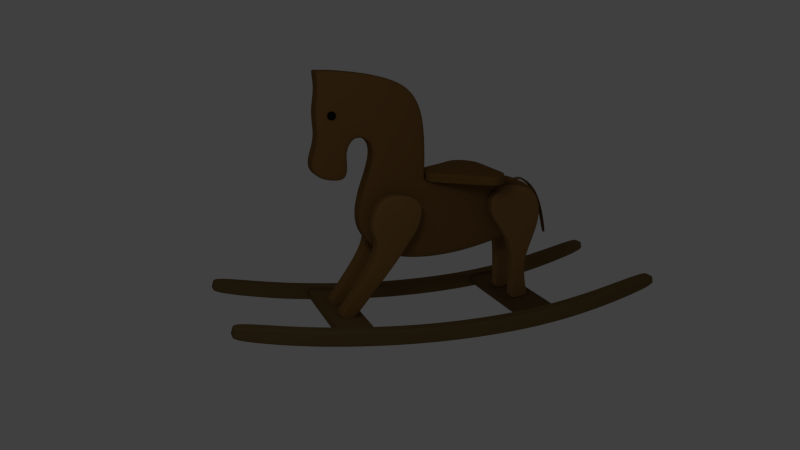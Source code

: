 # Source: horse_w_legs.blend  (saved by Blender 2.62.0; exported with 4.5.12 LTS)
import bpy
from mathutils import Matrix  # noqa: F401  (used for matrix-valued properties, if any)

bpy.ops.wm.read_factory_settings(use_empty=True)
scene = bpy.context.scene
scene.name = 'Scene'

# ---- collections
col_collection_1 = bpy.data.collections.new('Collection 1'); scene.collection.children.link(col_collection_1)

# ---- materials (node trees are filled in below, after node groups)
mat_material_005 = bpy.data.materials.new('Material.005')
mat_material_005.alpha_threshold = 0.0
mat_material_005.use_transparent_shadow = False
mat_material_005.diffuse_color = (0.1282, 0.08211, 0.03235, 1.0)
mat_material_005.roughness = 0.5
mat_material_005.specular_intensity = 0.0
mat_material_005.line_color = (0.0, 0.0, 0.0, 1.0)
mat_material_006 = bpy.data.materials.new('Material.006')
mat_material_006.alpha_threshold = 0.0
mat_material_006.use_transparent_shadow = False
mat_material_006.diffuse_color = (0.1845, 0.1122, 0.04352, 1.0)
mat_material_006.roughness = 0.5
mat_material_006.specular_intensity = 0.0
mat_material_006.line_color = (0.0, 0.0, 0.0, 1.0)
mat_material_007 = bpy.data.materials.new('Material.007')
mat_material_007.alpha_threshold = 0.0
mat_material_007.use_transparent_shadow = False
mat_material_007.diffuse_color = (0.1734, 0.111, 0.04373, 1.0)
mat_material_007.roughness = 0.5
mat_material_007.specular_intensity = 0.0
mat_material_007.line_color = (0.0, 0.0, 0.0, 1.0)
mat_material_002 = bpy.data.materials.new('Material.002')
mat_material_002.alpha_threshold = 0.0
mat_material_002.use_transparent_shadow = False
mat_material_002.diffuse_color = (0.2079, 0.1086, 0.03186, 1.0)
mat_material_002.roughness = 0.5
mat_material_002.line_color = (0.0, 0.0, 0.0, 1.0)
mat_material_008 = bpy.data.materials.new('Material.008')
mat_material_008.alpha_threshold = 0.0
mat_material_008.use_transparent_shadow = False
mat_material_008.diffuse_color = (0.2165, 0.114, 0.04227, 1.0)
mat_material_008.roughness = 0.5
mat_material_008.specular_intensity = 0.0
mat_material_008.line_color = (0.0, 0.0, 0.0, 1.0)
mat_material = bpy.data.materials.new('Material')
mat_material.alpha_threshold = 0.0
mat_material.use_transparent_shadow = False
mat_material.diffuse_color = (0.214, 0.1083, 0.03524, 1.0)
mat_material.roughness = 0.5
mat_material.specular_intensity = 0.0
mat_material.line_color = (0.0, 0.0, 0.0, 1.0)
mat_material_004 = bpy.data.materials.new('Material.004')
mat_material_004.alpha_threshold = 0.0
mat_material_004.use_transparent_shadow = False
mat_material_004.diffuse_color = (0.281, 0.1492, 0.05307, 1.0)
mat_material_004.roughness = 0.5
mat_material_004.specular_intensity = 0.0
mat_material_004.line_color = (0.0, 0.0, 0.0, 1.0)
mat_material_001 = bpy.data.materials.new('Material.001')
mat_material_001.alpha_threshold = 0.0
mat_material_001.use_transparent_shadow = False
mat_material_001.diffuse_color = (0.004895, 0.004895, 0.004895, 1.0)
mat_material_001.roughness = 0.5
mat_material_001.specular_intensity = 0.5635
mat_material_001.line_color = (0.0, 0.0, 0.0, 1.0)
mat_material_003 = bpy.data.materials.new('Material.003')
mat_material_003.alpha_threshold = 0.0
mat_material_003.use_transparent_shadow = False
mat_material_003.diffuse_color = (0.2668, 0.1405, 0.04564, 1.0)
mat_material_003.roughness = 0.5
mat_material_003.specular_intensity = 0.0
mat_material_003.line_color = (0.0, 0.0, 0.0, 1.0)

# ---- material node trees

# ---- world
world_world = bpy.data.worlds.new('World'); scene.world = world_world
world_world.color = (0.05088, 0.05088, 0.05088)
world_world.use_sun_shadow = False
world_world.sun_shadow_jitter_overblur = 0.0
world_world.cycles.sampling_method = 'MANUAL'
world_world.cycles.sample_map_resolution = 256

# ---- cameras
cam_camera = bpy.data.cameras.new('Camera')
cam_camera.clip_end = 100.0
cam_camera.lens = 35.0
cam_camera.sensor_width = 32.0
cam_camera.sensor_height = 18.0
cam_camera.ortho_scale = 7.314
cam_camera.dof.focus_distance = 0.0
cam_camera.dof.aperture_fstop = 128.0

# ---- lights
light_lamp = bpy.data.lights.new('Lamp', 'POINT')
light_lamp.transmission_factor = 0.0
light_lamp.cutoff_distance = 30.0
light_lamp.energy = 100.0
light_lamp.shadow_buffer_clip_start = 1.001
light_lamp.shadow_soft_size = 1.0
light_lamp.shadow_maximum_resolution = 0.006
light_lamp.use_absolute_resolution = True
light_lamp.cycles.use_multiple_importance_sampling = False

# ---- meshes
me_cube_005 = bpy.data.meshes.new('Cube.005')
me_cube_005.from_pydata([(1.0, 1.0, -1.0), (1.0, -1.0, -1.0), (-1.0, -1.0, -1.0), (-1.0, 1.0, -1.0), (1.0, 1.0, 1.0), (1.0, -1.0, 1.0), (-1.0, -1.0, 1.0), (-1.0, 1.0, 1.0)], [], [(0, 1, 2, 3), (4, 7, 6, 5), (0, 4, 5, 1), (1, 5, 6, 2), (2, 6, 7, 3), (4, 0, 3, 7)])
me_cube_005.materials.append(mat_material_005)
me_cube_005.use_remesh_preserve_volume = False
me_cube_005.use_remesh_preserve_attributes = False
me_cube_005.use_mirror_vertex_groups = False
me_cube_005.update()
me_cube_004 = bpy.data.meshes.new('Cube.004')
me_cube_004.from_pydata([(1.0, 1.0, -1.0), (1.0, -1.0, -1.0), (-1.0, -1.0, -1.0), (-1.0, 1.0, -1.0), (1.0, 1.0, 1.0), (1.0, -1.0, 1.0), (-1.0, -1.0, 1.0), (-1.0, 1.0, 1.0)], [], [(0, 1, 2, 3), (4, 7, 6, 5), (0, 4, 5, 1), (1, 5, 6, 2), (2, 6, 7, 3), (4, 0, 3, 7)])
me_cube_004.materials.append(mat_material_006)
me_cube_004.use_remesh_preserve_volume = False
me_cube_004.use_remesh_preserve_attributes = False
me_cube_004.use_mirror_vertex_groups = False
me_cube_004.update()
me_cylinder_001 = bpy.data.meshes.new('Cylinder.001')
me_cylinder_001.from_pydata([(0.0, 1.0, -1.0), (0.1951, 0.9808, -1.0), (0.3827, 0.9239, -1.0), (0.5556, 0.8315, -1.0), (0.7071, 0.7071, -1.0), (0.8315, 0.5556, -1.0), (0.9239, 0.3827, -1.0), (0.9808, 0.1951, -1.0), (1.0, 7.55e-08, -1.0), (0.9808, -0.1951, -1.0), (0.9239, -0.3827, -1.0), (0.8315, -0.5556, -1.0), (0.7071, -0.7071, -1.0), (0.5556, -0.8315, -1.0), (0.3827, -0.9239, -1.0), (0.1951, -0.9808, -1.0), (-3.258e-07, -1.0, -1.0), (-0.1951, -0.9808, -1.0), (-0.3827, -0.9239, -1.0), (-0.5556, -0.8315, -1.0), (-0.7071, -0.7071, -1.0), (-0.8315, -0.5556, -1.0), (-0.9239, -0.3827, -1.0), (-0.9808, -0.1951, -1.0), (-1.0, 9.656e-07, -1.0), (-0.9808, 0.1951, -1.0), (-0.9239, 0.3827, -1.0), (-0.8315, 0.5556, -1.0), (-0.7071, 0.7071, -1.0), (-0.5556, 0.8315, -1.0), (-0.3827, 0.9239, -1.0), (-0.1951, 0.9808, -1.0), (1.605e-06, 1.0, 1.0), (0.1951, 0.9808, 1.0), (0.3827, 0.9239, 1.0), (0.5556, 0.8315, 1.0), (0.7071, 0.7071, 1.0), (0.8315, 0.5556, 1.0), (0.9239, 0.3827, 1.0), (0.9808, 0.1951, 1.0), (1.0, -2.245e-06, 1.0), (0.9808, -0.1951, 1.0), (0.9239, -0.3827, 1.0), (0.8315, -0.5556, 1.0), (0.7071, -0.7071, 1.0), (0.5556, -0.8315, 1.0), (0.3827, -0.9239, 1.0), (0.1951, -0.9808, 1.0), (9.298e-07, -1.0, 1.0), (-0.1951, -0.9808, 1.0), (-0.3827, -0.9239, 1.0), (-0.5556, -0.8315, 1.0), (-0.7071, -0.7071, 1.0), (-0.8315, -0.5556, 1.0), (-0.9239, -0.3827, 1.0), (-0.9808, -0.1951, 1.0), (-1.0, -4.105e-06, 1.0), (-0.9808, 0.1951, 1.0), (-0.9239, 0.3827, 1.0), (-0.8315, 0.5556, 1.0), (-0.7071, 0.7071, 1.0), (-0.5556, 0.8315, 1.0), (-0.3827, 0.9239, 1.0), (-0.1951, 0.9808, 1.0), (0.0, 0.0, -1.0), (0.0, 0.0, 1.0)], [], [(64, 0, 1), (65, 33, 32), (64, 1, 2), (65, 34, 33), (64, 2, 3), (65, 35, 34), (64, 3, 4), (65, 36, 35), (64, 4, 5), (65, 37, 36), (64, 5, 6), (65, 38, 37), (64, 6, 7), (65, 39, 38), (64, 7, 8), (65, 40, 39), (64, 8, 9), (65, 41, 40), (64, 9, 10), (65, 42, 41), (64, 10, 11), (65, 43, 42), (64, 11, 12), (65, 44, 43), (64, 12, 13), (65, 45, 44), (64, 13, 14), (65, 46, 45), (64, 14, 15), (65, 47, 46), (64, 15, 16), (65, 48, 47), (64, 16, 17), (65, 49, 48), (64, 17, 18), (65, 50, 49), (64, 18, 19), (65, 51, 50), (64, 19, 20), (65, 52, 51), (64, 20, 21), (65, 53, 52), (64, 21, 22), (65, 54, 53), (64, 22, 23), (65, 55, 54), (64, 23, 24), (65, 56, 55), (64, 24, 25), (65, 57, 56), (64, 25, 26), (65, 58, 57), (64, 26, 27), (65, 59, 58), (64, 27, 28), (65, 60, 59), (64, 28, 29), (65, 61, 60), (64, 29, 30), (65, 62, 61), (64, 30, 31), (65, 63, 62), (31, 0, 64), (65, 32, 63), (0, 32, 33, 1), (1, 33, 34, 2), (2, 34, 35, 3), (3, 35, 36, 4), (4, 36, 37, 5), (5, 37, 38, 6), (6, 38, 39, 7), (7, 39, 40, 8), (8, 40, 41, 9), (9, 41, 42, 10), (10, 42, 43, 11), (11, 43, 44, 12), (12, 44, 45, 13), (13, 45, 46, 14), (14, 46, 47, 15), (15, 47, 48, 16), (16, 48, 49, 17), (17, 49, 50, 18), (18, 50, 51, 19), (19, 51, 52, 20), (20, 52, 53, 21), (21, 53, 54, 22), (22, 54, 55, 23), (23, 55, 56, 24), (24, 56, 57, 25), (25, 57, 58, 26), (26, 58, 59, 27), (27, 59, 60, 28), (28, 60, 61, 29), (29, 61, 62, 30), (30, 62, 63, 31), (32, 0, 31, 63)])
me_cylinder_001.use_remesh_preserve_volume = False
me_cylinder_001.use_remesh_preserve_attributes = False
me_cylinder_001.use_mirror_vertex_groups = False
me_cylinder_001.update()
me_cylinder = bpy.data.meshes.new('Cylinder')
me_cylinder.from_pydata([(0.0, 1.0, -1.0), (0.1951, 0.9808, -1.0), (0.3827, 0.9239, -1.0), (0.5556, 0.8315, -1.0), (0.7071, 0.7071, -1.0), (0.8315, 0.5556, -1.0), (0.9239, 0.3827, -1.0), (0.9808, 0.1951, -1.0), (1.0, 7.55e-08, -1.0), (0.9808, -0.1951, -1.0), (0.9239, -0.3827, -1.0), (0.8315, -0.5556, -1.0), (0.7071, -0.7071, -1.0), (0.5556, -0.8315, -1.0), (0.3827, -0.9239, -1.0), (0.1951, -0.9808, -1.0), (-3.258e-07, -1.0, -1.0), (-0.1951, -0.9808, -1.0), (-0.3827, -0.9239, -1.0), (-0.5556, -0.8315, -1.0), (-0.7071, -0.7071, -1.0), (-0.8315, -0.5556, -1.0), (-0.9239, -0.3827, -1.0), (-0.9808, -0.1951, -1.0), (-1.0, 9.656e-07, -1.0), (-0.9808, 0.1951, -1.0), (-0.9239, 0.3827, -1.0), (-0.8315, 0.5556, -1.0), (-0.7071, 0.7071, -1.0), (-0.5556, 0.8315, -1.0), (-0.3827, 0.9239, -1.0), (-0.1951, 0.9808, -1.0), (1.605e-06, 1.0, 1.0), (0.1951, 0.9808, 1.0), (0.3827, 0.9239, 1.0), (0.5556, 0.8315, 1.0), (0.7071, 0.7071, 1.0), (0.8315, 0.5556, 1.0), (0.9239, 0.3827, 1.0), (0.9808, 0.1951, 1.0), (1.0, -2.245e-06, 1.0), (0.9808, -0.1951, 1.0), (0.9239, -0.3827, 1.0), (0.8315, -0.5556, 1.0), (0.7071, -0.7071, 1.0), (0.5556, -0.8315, 1.0), (0.3827, -0.9239, 1.0), (0.1951, -0.9808, 1.0), (9.298e-07, -1.0, 1.0), (-0.1951, -0.9808, 1.0), (-0.3827, -0.9239, 1.0), (-0.5556, -0.8315, 1.0), (-0.7071, -0.7071, 1.0), (-0.8315, -0.5556, 1.0), (-0.9239, -0.3827, 1.0), (-0.9808, -0.1951, 1.0), (-1.0, -4.105e-06, 1.0), (-0.9808, 0.1951, 1.0), (-0.9239, 0.3827, 1.0), (-0.8315, 0.5556, 1.0), (-0.7071, 0.7071, 1.0), (-0.5556, 0.8315, 1.0), (-0.3827, 0.9239, 1.0), (-0.1951, 0.9808, 1.0), (0.0, 0.0, -1.0), (0.0, 0.0, 1.0)], [], [(64, 0, 1), (65, 33, 32), (64, 1, 2), (65, 34, 33), (64, 2, 3), (65, 35, 34), (64, 3, 4), (65, 36, 35), (64, 4, 5), (65, 37, 36), (64, 5, 6), (65, 38, 37), (64, 6, 7), (65, 39, 38), (64, 7, 8), (65, 40, 39), (64, 8, 9), (65, 41, 40), (64, 9, 10), (65, 42, 41), (64, 10, 11), (65, 43, 42), (64, 11, 12), (65, 44, 43), (64, 12, 13), (65, 45, 44), (64, 13, 14), (65, 46, 45), (64, 14, 15), (65, 47, 46), (64, 15, 16), (65, 48, 47), (64, 16, 17), (65, 49, 48), (64, 17, 18), (65, 50, 49), (64, 18, 19), (65, 51, 50), (64, 19, 20), (65, 52, 51), (64, 20, 21), (65, 53, 52), (64, 21, 22), (65, 54, 53), (64, 22, 23), (65, 55, 54), (64, 23, 24), (65, 56, 55), (64, 24, 25), (65, 57, 56), (64, 25, 26), (65, 58, 57), (64, 26, 27), (65, 59, 58), (64, 27, 28), (65, 60, 59), (64, 28, 29), (65, 61, 60), (64, 29, 30), (65, 62, 61), (64, 30, 31), (65, 63, 62), (31, 0, 64), (65, 32, 63), (0, 32, 33, 1), (1, 33, 34, 2), (2, 34, 35, 3), (3, 35, 36, 4), (4, 36, 37, 5), (5, 37, 38, 6), (6, 38, 39, 7), (7, 39, 40, 8), (8, 40, 41, 9), (9, 41, 42, 10), (10, 42, 43, 11), (11, 43, 44, 12), (12, 44, 45, 13), (13, 45, 46, 14), (14, 46, 47, 15), (15, 47, 48, 16), (16, 48, 49, 17), (17, 49, 50, 18), (18, 50, 51, 19), (19, 51, 52, 20), (20, 52, 53, 21), (21, 53, 54, 22), (22, 54, 55, 23), (23, 55, 56, 24), (24, 56, 57, 25), (25, 57, 58, 26), (26, 58, 59, 27), (27, 59, 60, 28), (28, 60, 61, 29), (29, 61, 62, 30), (30, 62, 63, 31), (32, 0, 31, 63)])
me_cylinder.use_remesh_preserve_volume = False
me_cylinder.use_remesh_preserve_attributes = False
me_cylinder.use_mirror_vertex_groups = False
me_cylinder.update()
me_cube_006 = bpy.data.meshes.new('Cube.006')
me_cube_006.from_pydata([(-1.813, 1.0, -1.009), (-1.813, -1.0, -1.009), (-3.588, -1.0, -0.9912), (-3.588, 1.0, -0.9912), (-3.005, 1.0, 1.005), (-3.005, -1.0, 1.005), (-4.612, -1.0, 0.9949), (-4.612, 1.0, 0.9949), (0.004858, -1.0, -0.7143), (1.0, -1.0, -0.4286), (1.553, -1.0, -0.1429), (1.553, -1.0, 0.1429), (1.0, -1.0, 0.4286), (-0.4727, -1.0, 0.7143), (0.004859, 1.0, -0.7143), (1.0, 1.0, -0.4286), (1.553, 1.0, -0.1429), (1.553, 1.0, 0.1429), (1.0, 1.0, 0.4286), (-0.4727, 1.0, 0.7143), (-1.995, -1.0, -0.7143), (-1.0, -1.0, -0.4286), (-0.4467, -1.0, -0.1429), (-0.4467, -1.0, 0.1429), (-1.0, -1.0, 0.4286), (-2.473, -1.0, 0.7143), (-1.995, 1.0, -0.7143), (-1.0, 1.0, -0.4286), (-0.4467, 1.0, -0.1429), (-0.4467, 1.0, 0.1429), (-1.0, 1.0, 0.4286), (-2.473, 1.0, 0.7143), (-1.813, 0.7359, -1.009), (-1.813, -0.7359, -1.009), (-3.588, -0.7359, -0.9912), (-3.588, 0.7359, -0.9912), (-3.005, 0.7359, 1.005), (-3.005, -0.7359, 1.005), (-4.612, -0.7359, 0.9949), (-4.612, 0.7359, 0.9949), (0.004858, -0.7359, -0.7143), (0.004858, 0.7359, -0.7143), (1.0, -0.7359, -0.4286), (1.0, 0.7359, -0.4286), (1.553, -0.7359, -0.1429), (1.553, 0.7359, -0.1429), (1.553, -0.7359, 0.1429), (1.553, 0.7359, 0.1429), (1.0, -0.7359, 0.4286), (1.0, 0.7359, 0.4286), (-0.4727, -0.7359, 0.7143), (-0.4727, 0.7359, 0.7143), (-1.995, -0.7359, -0.7143), (-1.995, 0.7359, -0.7143), (-1.0, -0.7359, -0.4286), (-1.0, 0.7359, -0.4286), (-0.4467, -0.7359, -0.1429), (-0.4467, 0.7359, -0.1429), (-0.4467, -0.7359, 0.1429), (-0.4467, 0.7359, 0.1429), (-1.0, -0.7359, 0.4286), (-1.0, 0.7359, 0.4286), (-2.473, -0.7359, 0.7143), (-2.473, 0.7359, 0.7143), (-2.43, -1.0, -1.003), (-3.038, -1.0, -0.9971), (-2.43, 1.0, -1.003), (-3.038, 1.0, -0.9971), (-3.597, -1.0, 1.002), (-4.147, -1.0, 0.9983), (-3.597, 1.0, 1.002), (-4.147, 1.0, 0.9983), (-0.641, -1.0, -0.7143), (-1.326, -1.0, -0.7143), (0.3808, -1.0, -0.4286), (-0.3037, -1.0, -0.4286), (0.9489, -1.0, -0.1429), (0.2643, -1.0, -0.1429), (0.9489, -1.0, 0.1429), (0.2643, -1.0, 0.1429), (0.3808, -1.0, 0.4286), (-0.3037, -1.0, 0.4286), (-1.131, -1.0, 0.7143), (-1.816, -1.0, 0.7143), (-1.131, 1.0, 0.7143), (-1.816, 1.0, 0.7143), (0.3808, 1.0, 0.4286), (-0.3037, 1.0, 0.4286), (0.9489, 1.0, 0.1429), (0.2643, 1.0, 0.1429), (0.9489, 1.0, -0.1429), (0.2643, 1.0, -0.1429), (0.3808, 1.0, -0.4286), (-0.3037, 1.0, -0.4286), (-0.641, 1.0, -0.7143), (-1.326, 1.0, -0.7143), (-2.43, 0.7359, -1.003), (-3.038, 0.7359, -0.9971), (-2.43, -0.7359, -1.003), (-3.038, -0.7359, -0.9971), (-3.597, 0.7359, 1.002), (-4.147, 0.7359, 0.9983), (-3.597, -0.7359, 1.002), (-4.147, -0.7359, 0.9983)], [], [(32, 0, 14, 41), (41, 40, 33, 32), (40, 8, 1, 33), (15, 43, 41, 14), (43, 42, 40, 41), (42, 9, 8, 40), (16, 45, 43, 15), (45, 44, 42, 43), (44, 10, 9, 42), (17, 47, 45, 16), (47, 46, 44, 45), (46, 11, 10, 44), (18, 49, 47, 17), (49, 48, 46, 47), (48, 12, 11, 46), (19, 51, 49, 18), (51, 50, 48, 49), (50, 13, 12, 48), (4, 36, 51, 19), (36, 37, 50, 51), (37, 5, 13, 50), (20, 52, 34, 2), (52, 53, 35, 34), (53, 26, 3, 35), (21, 54, 52, 20), (54, 55, 53, 52), (55, 27, 26, 53), (22, 56, 54, 21), (56, 57, 55, 54), (57, 28, 27, 55), (23, 58, 56, 22), (58, 59, 57, 56), (59, 29, 28, 57), (24, 60, 58, 23), (60, 61, 59, 58), (61, 30, 29, 59), (25, 62, 60, 24), (62, 63, 61, 60), (63, 31, 30, 61), (6, 38, 62, 25), (38, 39, 63, 62), (39, 7, 31, 63), (8, 72, 64, 1), (72, 73, 65, 64), (73, 20, 2, 65), (9, 74, 72, 8), (74, 75, 73, 72), (75, 21, 20, 73), (10, 76, 74, 9), (76, 77, 75, 74), (77, 22, 21, 75), (11, 78, 76, 10), (78, 79, 77, 76), (79, 23, 22, 77), (12, 80, 78, 11), (80, 81, 79, 78), (81, 24, 23, 79), (13, 82, 80, 12), (82, 83, 81, 80), (83, 25, 24, 81), (5, 68, 82, 13), (68, 69, 83, 82), (69, 6, 25, 83), (19, 84, 70, 4), (84, 85, 71, 70), (85, 31, 7, 71), (18, 86, 84, 19), (86, 87, 85, 84), (87, 30, 31, 85), (17, 88, 86, 18), (88, 89, 87, 86), (89, 29, 30, 87), (16, 90, 88, 17), (90, 91, 89, 88), (91, 28, 29, 89), (15, 92, 90, 16), (92, 93, 91, 90), (93, 27, 28, 91), (14, 94, 92, 15), (94, 95, 93, 92), (95, 26, 27, 93), (0, 66, 94, 14), (66, 67, 95, 94), (67, 3, 26, 95), (66, 0, 32, 96), (96, 97, 67, 66), (97, 35, 3, 67), (33, 98, 96, 32), (98, 99, 97, 96), (99, 34, 35, 97), (1, 64, 98, 33), (64, 65, 99, 98), (65, 2, 34, 99), (39, 101, 71, 7), (101, 100, 70, 71), (100, 36, 4, 70), (38, 103, 101, 39), (103, 102, 100, 101), (102, 37, 36, 100), (6, 69, 103, 38), (69, 68, 102, 103), (68, 5, 37, 102)])
me_cube_006.materials.append(mat_material_007)
me_cube_006.use_remesh_preserve_volume = False
me_cube_006.use_remesh_preserve_attributes = False
me_cube_006.use_mirror_vertex_groups = False
me_cube_006.update()
me_cube_001 = bpy.data.meshes.new('Cube.001')
me_cube_001.from_pydata([(1.0, 0.6276, -1.0), (1.0, -0.6276, -1.0), (-1.0, -0.2546, -1.0), (-1.0, 0.2546, -1.0), (1.0, 0.6276, 1.0), (1.0, -0.6276, 1.0), (-1.0, -0.2546, 1.0), (-1.0, 0.2546, 1.0), (0.5179, -1.0, -1.0), (0.5179, 1.0, -1.0), (0.5179, -1.0, 1.0), (0.5179, 1.0, 1.0), (1.0, -0.6276, 0.6765), (1.0, 0.6276, 0.6765), (-1.0, -0.2546, 0.6765), (-1.0, 0.2546, 0.6765), (0.5179, -1.0, 0.6765), (0.5179, 1.0, 0.6765), (1.0, -0.6276, -0.6523), (1.0, 0.6276, -0.6523), (-1.0, -0.2546, -0.6523), (-1.0, 0.2546, -0.6523), (0.5179, -1.0, -0.6523), (0.5179, 1.0, -0.6523), (1.0, 0.3844, -1.0), (1.0, -0.3844, -1.0), (-1.0, -0.1559, -1.0), (-1.0, 0.1559, -1.0), (1.0, 0.3844, 1.0), (1.0, -0.3844, 1.0), (-1.0, -0.1559, 1.0), (-1.0, 0.1559, 1.0), (0.5179, -0.6125, -1.0), (0.5179, 0.6125, -1.0), (0.5179, 0.6125, 1.0), (0.5179, -0.6125, 1.0), (1.0, 0.3844, 0.6765), (1.0, -0.3844, 0.6765), (-1.0, 0.1559, 0.6765), (-1.0, -0.1559, 0.6765), (1.0, 0.3844, -0.6523), (1.0, -0.3844, -0.6523), (-1.0, -0.1559, -0.6523), (-1.0, 0.1559, -0.6523), (-0.04273, -0.6287, -1.0), (-0.04273, 0.6287, -1.0), (-0.04273, -0.6287, 1.0), (-0.04273, 0.6287, 1.0), (-0.04273, -0.6287, 0.6765), (-0.04273, 0.6287, 0.6765), (-0.04273, -0.6287, -0.6523), (-0.04273, 0.6287, -0.6523), (-0.04273, -0.3851, -1.0), (-0.04273, 0.3851, -1.0), (-0.04273, 0.3851, 1.0), (-0.04273, -0.3851, 1.0)], [], [(10, 16, 12, 5), (17, 11, 4, 13), (16, 22, 18, 12), (22, 8, 1, 18), (19, 0, 9, 23), (23, 17, 13, 19), (8, 32, 25, 1), (32, 33, 24, 25), (0, 24, 33, 9), (11, 34, 28, 4), (34, 35, 29, 28), (35, 10, 5, 29), (4, 28, 36, 13), (28, 29, 37, 36), (29, 5, 12, 37), (6, 30, 39, 14), (30, 31, 38, 39), (31, 7, 15, 38), (24, 0, 19, 40), (40, 41, 25, 24), (41, 18, 1, 25), (13, 36, 40, 19), (36, 37, 41, 40), (37, 12, 18, 41), (20, 42, 26, 2), (42, 43, 27, 26), (43, 21, 3, 27), (14, 39, 42, 20), (39, 38, 43, 42), (38, 15, 21, 43), (14, 48, 46, 6), (48, 16, 10, 46), (7, 47, 49, 15), (47, 11, 17, 49), (20, 50, 48, 14), (50, 22, 16, 48), (2, 44, 50, 20), (44, 8, 22, 50), (21, 51, 45, 3), (51, 23, 9, 45), (15, 49, 51, 21), (49, 17, 23, 51), (26, 52, 44, 2), (52, 32, 8, 44), (27, 53, 52, 26), (53, 33, 32, 52), (3, 45, 53, 27), (45, 9, 33, 53), (31, 54, 47, 7), (54, 34, 11, 47), (30, 55, 54, 31), (55, 35, 34, 54), (6, 46, 55, 30), (46, 10, 35, 55)])
me_cube_001.materials.append(mat_material_002)
me_cube_001.use_remesh_preserve_volume = False
me_cube_001.use_remesh_preserve_attributes = False
me_cube_001.use_mirror_vertex_groups = False
me_cube_001.update()
me_cylinder_002 = bpy.data.meshes.new('Cylinder.002')
me_cylinder_002.from_pydata([(1.402, 1.0, 0.3125), (1.594, 0.9808, 0.313), (1.778, 0.9239, 0.3134), (1.948, 0.8315, 0.3138), (2.097, 0.7071, 0.3142), (2.219, 0.5556, 0.3145), (2.31, 0.3827, 0.3147), (2.366, 0.1951, 0.3149), (2.385, 7.55e-08, 0.3149), (2.366, -0.1951, 0.3149), (2.31, -0.3827, 0.3147), (2.219, -0.5556, 0.3145), (2.097, -0.7071, 0.3142), (1.948, -0.8315, 0.3138), (1.778, -0.9239, 0.3134), (1.594, -0.9808, 0.313), (1.402, -1.0, 0.3125), (1.211, -0.9808, 0.312), (1.026, -0.9239, 0.3116), (0.8565, -0.8315, 0.3112), (0.7076, -0.7071, 0.3108), (0.5854, -0.5556, 0.3105), (0.4946, -0.3827, 0.3103), (0.4387, -0.1951, 0.3102), (0.4198, 9.656e-07, 0.3101), (0.4387, 0.1951, 0.3102), (0.4946, 0.3827, 0.3103), (0.5854, 0.5556, 0.3105), (0.7076, 0.7071, 0.3108), (0.8565, 0.8315, 0.3112), (1.026, 0.9239, 0.3116), (1.211, 0.9808, 0.312), (0.3844, 1.0, 0.947), (0.5761, 0.9808, 0.9474), (0.7604, 0.9239, 0.9479), (0.9303, 0.8315, 0.9483), (1.079, 0.7071, 0.9487), (1.201, 0.5556, 0.949), (1.292, 0.3827, 0.9492), (1.348, 0.1951, 0.9493), (1.367, -2.245e-06, 0.9494), (1.348, -0.1951, 0.9493), (1.292, -0.3827, 0.9492), (1.201, -0.5556, 0.949), (1.079, -0.7071, 0.9487), (0.9303, -0.8315, 0.9483), (0.7604, -0.9239, 0.9479), (0.5761, -0.9808, 0.9474), (0.3844, -1.0, 0.947), (0.1927, -0.9808, 0.9465), (0.008391, -0.9239, 0.946), (-0.1615, -0.8315, 0.9456), (-0.3104, -0.7071, 0.9453), (-0.4326, -0.5556, 0.945), (-0.5234, -0.3827, 0.9447), (-0.5793, -0.1951, 0.9446), (-0.5982, -4.105e-06, 0.9446), (-0.5793, 0.1951, 0.9446), (-0.5234, 0.3827, 0.9447), (-0.4326, 0.5556, 0.945), (-0.3104, 0.7071, 0.9453), (-0.1615, 0.8315, 0.9456), (0.008384, 0.9239, 0.946), (0.1927, 0.9808, 0.9465), (0.3844, -5.684e-14, 0.947), (5.014, 0.9808, 0.04004), (4.862, 0.9239, 0.03187), (4.721, 0.8315, 0.02433), (4.598, 0.7071, 0.01773), (4.497, 0.5556, 0.01231), (4.421, 0.3827, 0.008282), (4.375, 0.1951, 0.005802), (4.359, 8.479e-07, 0.004965), (4.375, -0.1951, 0.005802), (4.421, -0.3827, 0.008282), (4.497, -0.5556, 0.01231), (4.598, -0.7071, 0.01773), (4.721, -0.8315, 0.02433), (4.862, -0.9239, 0.03187), (5.014, -0.9808, 0.04004), (5.173, -1.0, 0.04855), (5.332, -0.9808, 0.05705), (5.485, -0.9239, 0.06522), (5.625, -0.8315, 0.07276), (5.749, -0.7071, 0.07936), (5.85, -0.5556, 0.08478), (5.925, -0.3827, 0.08881), (5.971, -0.1951, 0.09129), (5.987, -4.222e-08, 0.09213), (5.971, 0.1951, 0.09129), (5.925, 0.3827, 0.08881), (5.85, 0.5556, 0.08478), (5.749, 0.7071, 0.07936), (5.625, 0.8315, 0.07276), (5.485, 0.9239, 0.06522), (5.332, 0.9808, 0.05705), (5.173, 1.0, 0.04855), (17.23, 1.0, -0.3237), (17.25, 0.9808, -0.3086), (17.27, 0.9239, -0.2941), (17.29, 0.8315, -0.2808), (17.31, 0.7071, -0.2691), (17.32, 0.5556, -0.2595), (17.33, 0.3827, -0.2523), (17.34, 0.1951, -0.2479), (17.34, 1.122e-07, -0.2465), (17.34, -0.1951, -0.2479), (17.33, -0.3827, -0.2523), (17.32, -0.5556, -0.2595), (17.31, -0.7071, -0.2691), (17.29, -0.8315, -0.2808), (17.27, -0.9239, -0.2941), (17.25, -0.9808, -0.3086), (17.23, -1.0, -0.3237), (17.21, -0.9808, -0.3387), (17.19, -0.9239, -0.3532), (17.17, -0.8315, -0.3665), (17.15, -0.7071, -0.3782), (17.14, -0.5556, -0.3878), (17.13, -0.3827, -0.395), (17.12, -0.1951, -0.3994), (17.12, 1.002e-06, -0.4008), (17.12, 0.1951, -0.3994), (17.13, 0.3827, -0.395), (17.14, 0.5556, -0.3878), (17.15, 0.7071, -0.3782), (17.17, 0.8315, -0.3665), (17.19, 0.9239, -0.3532), (17.21, 0.9808, -0.3387), (35.24, 0.9808, -0.1507), (35.27, 0.9239, -0.1651), (35.3, 0.8315, -0.1784), (35.32, 0.7071, -0.19), (35.34, 0.5556, -0.1996), (35.35, 0.3827, -0.2067), (35.36, 0.1951, -0.211), (35.36, 4.338e-06, -0.2125), (35.36, -0.1951, -0.211), (35.35, -0.3827, -0.2067), (35.34, -0.5556, -0.1996), (35.32, -0.7071, -0.19), (35.3, -0.8315, -0.1784), (35.27, -0.9239, -0.1651), (35.24, -0.9808, -0.1507), (35.22, -1.0, -0.1357), (35.19, -0.9808, -0.1207), (35.16, -0.9239, -0.1063), (35.13, -0.8315, -0.09302), (35.11, -0.7071, -0.08138), (35.09, -0.5556, -0.07182), (35.08, -0.3827, -0.06473), (35.07, -0.1951, -0.06035), (35.07, 3.447e-06, -0.05888), (35.07, 0.1951, -0.06035), (35.08, 0.3827, -0.06473), (35.09, 0.5556, -0.07182), (35.11, 0.7071, -0.08138), (35.13, 0.8315, -0.09302), (35.16, 0.9239, -0.1063), (35.19, 0.9808, -0.1207), (35.22, 1.0, -0.1357), (56.79, 1.0, 0.4573), (56.74, 0.9808, 0.4718), (56.68, 0.9239, 0.4857), (56.63, 0.8315, 0.4986), (56.59, 0.7071, 0.5099), (56.56, 0.5556, 0.5191), (56.53, 0.3827, 0.526), (56.51, 0.1951, 0.5302), (56.51, 7.899e-06, 0.5316), (56.51, -0.1951, 0.5302), (56.53, -0.3827, 0.526), (56.56, -0.5556, 0.5191), (56.59, -0.7071, 0.5099), (56.63, -0.8315, 0.4986), (56.68, -0.9239, 0.4857), (56.74, -0.9808, 0.4718), (56.79, -1.0, 0.4573), (56.85, -0.9808, 0.4428), (56.9, -0.9239, 0.4288), (56.95, -0.8315, 0.416), (56.99, -0.7071, 0.4047), (57.03, -0.5556, 0.3954), (57.05, -0.3827, 0.3886), (57.07, -0.1951, 0.3843), (57.08, 8.789e-06, 0.3829), (57.07, 0.1951, 0.3843), (57.05, 0.3827, 0.3886), (57.03, 0.5556, 0.3954), (56.99, 0.7071, 0.4047), (56.95, 0.8315, 0.416), (56.9, 0.9239, 0.4288), (56.85, 0.9808, 0.4428), (56.79, 7.823e-06, 0.4573)], [], [(64, 33, 32), (64, 34, 33), (64, 35, 34), (64, 36, 35), (64, 37, 36), (64, 38, 37), (64, 39, 38), (64, 40, 39), (64, 41, 40), (64, 42, 41), (64, 43, 42), (64, 44, 43), (64, 45, 44), (64, 46, 45), (64, 47, 46), (64, 48, 47), (64, 49, 48), (64, 50, 49), (64, 51, 50), (64, 52, 51), (64, 53, 52), (64, 54, 53), (64, 55, 54), (64, 56, 55), (64, 57, 56), (64, 58, 57), (64, 59, 58), (64, 60, 59), (64, 61, 60), (64, 62, 61), (64, 63, 62), (64, 32, 63), (0, 32, 33, 1), (1, 33, 34, 2), (2, 34, 35, 3), (3, 35, 36, 4), (4, 36, 37, 5), (5, 37, 38, 6), (6, 38, 39, 7), (7, 39, 40, 8), (8, 40, 41, 9), (9, 41, 42, 10), (10, 42, 43, 11), (11, 43, 44, 12), (12, 44, 45, 13), (13, 45, 46, 14), (14, 46, 47, 15), (15, 47, 48, 16), (16, 48, 49, 17), (17, 49, 50, 18), (18, 50, 51, 19), (19, 51, 52, 20), (20, 52, 53, 21), (21, 53, 54, 22), (22, 54, 55, 23), (23, 55, 56, 24), (24, 56, 57, 25), (25, 57, 58, 26), (26, 58, 59, 27), (27, 59, 60, 28), (28, 60, 61, 29), (29, 61, 62, 30), (30, 62, 63, 31), (32, 0, 31, 63), (31, 0, 96, 65), (30, 31, 65, 66), (29, 30, 66, 67), (28, 29, 67, 68), (27, 28, 68, 69), (26, 27, 69, 70), (25, 26, 70, 71), (24, 25, 71, 72), (23, 24, 72, 73), (22, 23, 73, 74), (21, 22, 74, 75), (20, 21, 75, 76), (19, 20, 76, 77), (18, 19, 77, 78), (17, 18, 78, 79), (16, 17, 79, 80), (15, 16, 80, 81), (14, 15, 81, 82), (13, 14, 82, 83), (12, 13, 83, 84), (11, 12, 84, 85), (10, 11, 85, 86), (9, 10, 86, 87), (8, 9, 87, 88), (7, 8, 88, 89), (6, 7, 89, 90), (5, 6, 90, 91), (4, 5, 91, 92), (3, 4, 92, 93), (2, 3, 93, 94), (1, 2, 94, 95), (0, 1, 95, 96), (96, 95, 98, 97), (95, 94, 99, 98), (94, 93, 100, 99), (93, 92, 101, 100), (92, 91, 102, 101), (91, 90, 103, 102), (90, 89, 104, 103), (89, 88, 105, 104), (88, 87, 106, 105), (87, 86, 107, 106), (86, 85, 108, 107), (85, 84, 109, 108), (84, 83, 110, 109), (83, 82, 111, 110), (82, 81, 112, 111), (81, 80, 113, 112), (80, 79, 114, 113), (79, 78, 115, 114), (78, 77, 116, 115), (77, 76, 117, 116), (76, 75, 118, 117), (75, 74, 119, 118), (74, 73, 120, 119), (73, 72, 121, 120), (72, 71, 122, 121), (71, 70, 123, 122), (70, 69, 124, 123), (69, 68, 125, 124), (68, 67, 126, 125), (67, 66, 127, 126), (66, 65, 128, 127), (65, 96, 97, 128), (128, 97, 160, 129), (127, 128, 129, 130), (126, 127, 130, 131), (125, 126, 131, 132), (124, 125, 132, 133), (123, 124, 133, 134), (122, 123, 134, 135), (121, 122, 135, 136), (120, 121, 136, 137), (119, 120, 137, 138), (118, 119, 138, 139), (117, 118, 139, 140), (116, 117, 140, 141), (115, 116, 141, 142), (114, 115, 142, 143), (113, 114, 143, 144), (112, 113, 144, 145), (111, 112, 145, 146), (110, 111, 146, 147), (109, 110, 147, 148), (108, 109, 148, 149), (107, 108, 149, 150), (106, 107, 150, 151), (105, 106, 151, 152), (104, 105, 152, 153), (103, 104, 153, 154), (102, 103, 154, 155), (101, 102, 155, 156), (100, 101, 156, 157), (99, 100, 157, 158), (98, 99, 158, 159), (97, 98, 159, 160), (160, 159, 162, 161), (159, 158, 163, 162), (158, 157, 164, 163), (157, 156, 165, 164), (156, 155, 166, 165), (155, 154, 167, 166), (154, 153, 168, 167), (153, 152, 169, 168), (152, 151, 170, 169), (151, 150, 171, 170), (150, 149, 172, 171), (149, 148, 173, 172), (148, 147, 174, 173), (147, 146, 175, 174), (146, 145, 176, 175), (145, 144, 177, 176), (144, 143, 178, 177), (143, 142, 179, 178), (142, 141, 180, 179), (141, 140, 181, 180), (140, 139, 182, 181), (139, 138, 183, 182), (138, 137, 184, 183), (137, 136, 185, 184), (136, 135, 186, 185), (135, 134, 187, 186), (134, 133, 188, 187), (133, 132, 189, 188), (132, 131, 190, 189), (131, 130, 191, 190), (130, 129, 192, 191), (129, 160, 161, 192), (193, 161, 162), (193, 162, 163), (193, 163, 164), (193, 164, 165), (193, 165, 166), (193, 166, 167), (193, 167, 168), (193, 168, 169), (193, 169, 170), (193, 170, 171), (193, 171, 172), (193, 172, 173), (193, 173, 174), (193, 174, 175), (193, 175, 176), (193, 176, 177), (193, 177, 178), (193, 178, 179), (193, 179, 180), (193, 180, 181), (193, 181, 182), (193, 182, 183), (193, 183, 184), (193, 184, 185), (193, 185, 186), (193, 186, 187), (193, 187, 188), (193, 188, 189), (193, 189, 190), (193, 190, 191), (193, 191, 192), (192, 161, 193)])
me_cylinder_002.materials.append(mat_material_008)
me_cylinder_002.use_remesh_preserve_volume = False
me_cylinder_002.use_remesh_preserve_attributes = False
me_cylinder_002.use_mirror_x = True
me_cylinder_002.update()
me_cube = bpy.data.meshes.new('Cube')
me_cube.from_pydata([(1.005, 1.176, 0.07007), (1.005, -1.176, 0.07007), (-0.7293, -1.176, -0.3658), (-0.7293, 1.176, -0.3658), (1.005, 1.176, 1.049), (1.005, -1.176, 1.049), (-1.0, -1.176, 1.154), (-1.0, 1.176, 1.154), (1.005, 0.7283, 0.07007), (1.005, -0.7283, 0.07007), (-0.7293, -0.7283, -0.3658), (-0.7293, 0.7283, -0.3658), (1.005, 0.7283, 1.049), (1.005, -0.7283, 1.049), (-1.0, -0.7283, 1.154), (-1.0, 0.7283, 1.154), (0.5185, -1.176, -0.08941), (0.5185, 1.176, -0.08941), (0.6866, -1.176, 1.323), (0.6866, 1.176, 1.323), (0.5185, 0.7283, -0.08941), (0.5185, -0.7283, -0.08941), (0.6866, 0.7283, 1.323), (0.6866, -0.7283, 1.323), (-0.03445, -1.176, -0.3694), (-0.03445, 1.176, -0.3694), (-0.3123, -1.176, 1.314), (-0.3123, 1.176, 1.314), (-0.03445, 0.7283, -0.3694), (-0.03445, -0.7283, -0.3694), (-0.3123, 0.7283, 1.314), (-0.3123, -0.7283, 1.314), (1.069, -1.176, 0.4213), (1.069, 1.176, 0.4213), (-1.093, -1.176, 0.3332), (-1.093, 1.176, 0.3332), (1.069, 0.7283, 0.4213), (1.069, -0.7283, 0.4213), (-1.093, -0.7283, 0.3332), (-1.093, 0.7283, 0.3332), (0.5575, -1.176, 0.4543), (0.5575, 1.176, 0.4543), (-0.1733, -1.176, 0.3514), (-0.1733, 1.176, 0.3514), (-0.3016, -0.7283, 2.266), (-0.3016, 0.7283, 2.266), (-0.3016, 1.176, 2.266), (-0.3016, -1.176, 2.266), (-0.8735, 0.7283, 1.883), (-0.8735, -0.7283, 1.883), (-0.8735, 1.176, 1.883), (-0.8735, -1.176, 1.883), (-0.8946, -1.176, 2.184), (-0.8946, 1.176, 2.184), (-0.8946, -0.7283, 2.184), (-0.8946, 0.7283, 2.184), (-0.3927, -1.176, 3.496), (-0.3927, 1.176, 3.496), (-0.3927, 0.7283, 3.496), (-0.3927, -0.7283, 3.496), (-1.347, -0.7283, 3.703), (-1.347, 0.7283, 3.703), (-1.347, 1.176, 3.703), (-1.347, -1.176, 3.703), (-1.023, 0.7283, 2.328), (-1.023, -0.7283, 2.328), (-1.023, 1.176, 2.328), (-1.023, -1.176, 2.328), (-1.245, -1.176, 1.424), (-1.245, 1.176, 1.424), (-1.245, -0.7283, 1.424), (-1.245, 0.7284, 1.424), (-1.493, -1.176, 1.514), (-1.493, 1.176, 1.514), (-1.493, 0.7284, 1.514), (-1.493, -0.7283, 1.514), (-0.3171, -0.7283, 1.361), (-0.3171, -1.176, 1.361), (-0.3171, 0.7283, 1.361), (-0.3171, 1.176, 1.361), (-0.9773, 1.176, 1.27), (-0.9773, -1.176, 1.27), (-0.9773, 0.7283, 1.27), (-0.9773, -0.7283, 1.27), (-1.153, -1.176, 1.521), (-1.153, -0.7283, 1.521), (-1.153, 0.7283, 1.521), (-1.153, 1.176, 1.521), (-1.559, -1.176, 1.821), (-1.559, 1.176, 1.821), (-1.559, 0.7283, 1.821), (-1.559, -0.7283, 1.821), (-1.248, -0.7283, 3.703), (-1.248, -1.176, 3.703), (-1.248, 0.7283, 3.703), (-1.248, 1.176, 3.703), (-0.9638, 1.176, 2.293), (-0.9638, -1.176, 2.293), (-0.9638, 0.7283, 2.293), (-0.9638, -0.7283, 2.293), (-1.099, -1.176, 2.269), (-1.099, -0.7283, 2.269), (-1.099, 0.7283, 2.269), (-1.099, 1.176, 2.269), (-1.481, -1.176, 3.716), (-1.481, 1.176, 3.716), (-1.481, 0.7283, 3.716), (-1.481, -0.7283, 3.716), (-1.165, -1.176, 2.017), (-1.165, -0.7283, 2.017), (-1.165, 0.7283, 2.017), (-1.165, 1.176, 2.017), (-1.502, -1.176, 2.832), (-1.502, 1.176, 2.832), (-1.502, 0.7283, 2.832), (-1.502, -0.7283, 2.832), (-1.157, -1.176, 1.836), (-1.157, -0.7283, 1.836), (-1.157, 0.7283, 1.836), (-1.157, 1.176, 1.836), (-1.446, -1.176, 2.323), (-1.446, 1.176, 2.323), (-1.446, 0.7283, 2.323), (-1.446, -0.7283, 2.323), (-1.135, -1.176, 2.175), (-1.135, -0.7283, 2.175), (-1.135, 0.7283, 2.175), (-1.135, 1.176, 2.175), (-1.444, -1.176, 3.322), (-1.444, 1.176, 3.322), (-1.444, 0.7283, 3.322), (-1.444, -0.7283, 3.322), (-1.063, -1.176, 2.31), (-1.063, -0.7283, 2.31), (-1.063, 0.7283, 2.31), (-1.063, 1.176, 2.31), (-1.457, -1.176, 3.71), (-1.457, 1.176, 3.71), (-1.457, 0.7283, 3.71), (-1.457, -0.7283, 3.71), (0.4087, -1.176, -0.1644), (0.4087, 1.176, -0.1644), (0.4317, -1.176, 1.312), (0.4317, 1.176, 1.312), (0.4087, 0.7283, -0.1644), (0.4087, -0.7283, -0.1644), (0.4317, 0.7283, 1.312), (0.4317, -0.7283, 1.312), (0.4159, -1.176, 0.4187), (0.4159, 1.176, 0.4187)], [], [(17, 0, 8, 20), (9, 21, 20, 8), (1, 16, 21, 9), (22, 12, 4, 19), (23, 13, 12, 22), (18, 5, 13, 23), (28, 11, 3, 25), (29, 10, 11, 28), (24, 2, 10, 29), (0, 33, 36, 8), (33, 4, 12, 36), (13, 37, 36, 12), (37, 9, 8, 36), (5, 32, 37, 13), (32, 1, 9, 37), (14, 38, 34, 6), (38, 10, 2, 34), (15, 39, 38, 14), (39, 11, 10, 38), (7, 35, 39, 15), (35, 3, 11, 39), (18, 40, 32, 5), (40, 16, 1, 32), (33, 0, 17, 41), (41, 19, 4, 33), (6, 34, 42, 26), (34, 2, 24, 42), (3, 35, 43, 25), (35, 7, 27, 43), (49, 51, 52, 54), (48, 49, 54, 55), (50, 48, 55, 53), (51, 47, 56, 52), (46, 50, 53, 57), (45, 46, 57, 58), (44, 45, 58, 59), (47, 44, 59, 56), (71, 74, 73, 69), (70, 75, 74, 71), (68, 72, 75, 70), (31, 76, 77, 26), (76, 44, 47, 77), (30, 78, 76, 31), (78, 45, 44, 76), (27, 79, 78, 30), (79, 46, 45, 78), (7, 80, 79, 27), (80, 50, 46, 79), (26, 77, 81, 6), (77, 47, 51, 81), (15, 82, 80, 7), (82, 48, 50, 80), (14, 83, 82, 15), (83, 49, 48, 82), (6, 81, 83, 14), (81, 51, 49, 83), (84, 68, 70, 85), (85, 70, 71, 86), (86, 71, 69, 87), (88, 72, 68, 84), (87, 69, 73, 89), (89, 73, 74, 90), (90, 74, 75, 91), (91, 75, 72, 88), (59, 92, 93, 56), (92, 60, 63, 93), (58, 94, 92, 59), (94, 61, 60, 92), (57, 95, 94, 58), (95, 62, 61, 94), (53, 96, 95, 57), (96, 66, 62, 95), (56, 93, 97, 52), (93, 63, 67, 97), (55, 98, 96, 53), (98, 64, 66, 96), (54, 99, 98, 55), (99, 65, 64, 98), (52, 97, 99, 54), (97, 67, 65, 99), (108, 116, 117, 109), (116, 84, 85, 117), (109, 117, 118, 110), (117, 85, 86, 118), (110, 118, 119, 111), (118, 86, 87, 119), (112, 120, 116, 108), (120, 88, 84, 116), (111, 119, 121, 113), (119, 87, 89, 121), (113, 121, 122, 114), (121, 89, 90, 122), (114, 122, 123, 115), (122, 90, 91, 123), (115, 123, 120, 112), (123, 91, 88, 120), (100, 124, 125, 101), (124, 108, 109, 125), (101, 125, 126, 102), (125, 109, 110, 126), (102, 126, 127, 103), (126, 110, 111, 127), (104, 128, 124, 100), (128, 112, 108, 124), (103, 127, 129, 105), (127, 111, 113, 129), (105, 129, 130, 106), (129, 113, 114, 130), (106, 130, 131, 107), (130, 114, 115, 131), (107, 131, 128, 104), (131, 115, 112, 128), (67, 132, 133, 65), (132, 100, 101, 133), (65, 133, 134, 64), (133, 101, 102, 134), (64, 134, 135, 66), (134, 102, 103, 135), (63, 136, 132, 67), (136, 104, 100, 132), (66, 135, 137, 62), (135, 103, 105, 137), (62, 137, 138, 61), (137, 105, 106, 138), (61, 138, 139, 60), (138, 106, 107, 139), (60, 139, 136, 63), (139, 107, 104, 136), (20, 144, 141, 17), (144, 28, 25, 141), (21, 145, 144, 20), (145, 29, 28, 144), (16, 140, 145, 21), (140, 24, 29, 145), (30, 146, 143, 27), (146, 22, 19, 143), (31, 147, 146, 30), (147, 23, 22, 146), (26, 142, 147, 31), (142, 18, 23, 147), (42, 148, 142, 26), (148, 40, 18, 142), (24, 140, 148, 42), (140, 16, 40, 148), (43, 149, 141, 25), (149, 41, 17, 141), (27, 143, 149, 43), (143, 19, 41, 149)])
_uv = me_cube.uv_layers.new(name='UVMap')
_uv.uv.foreach_set('vector', [0.0, 0.0, 1.0, 0.0, 1.0, 1.0, 0.0, 1.0, 0.0, 0.0, 1.0, 0.0, 1.0, 1.0, 0.0, 1.0, 0.0, 0.0, 1.0, 0.0, 1.0, 1.0, 0.0, 1.0, 0.0, 0.0, 1.0, 0.0, 1.0, 1.0, 0.0, 1.0, 0.0, 0.0, 1.0, 0.0, 1.0, 1.0, 0.0, 1.0, 0.0, 0.0, 1.0, 0.0, 1.0, 1.0, 0.0, 1.0, 0.0, 0.0, 1.0, 0.0, 1.0, 1.0, 0.0, 1.0, 0.0, 0.0, 1.0, 0.0, 1.0, 1.0, 0.0, 1.0, 0.0, 0.0, 1.0, 0.0, 1.0, 1.0, 0.0, 1.0, 0.0, 0.0, 1.0, 0.0, 1.0, 1.0, 0.0, 1.0, 0.0, 0.0, 1.0, 0.0, 1.0, 1.0, 0.0, 1.0, 0.0, 0.0, 1.0, 0.0, 1.0, 1.0, 0.0, 1.0, 0.0, 0.0, 1.0, 0.0, 1.0, 1.0, 0.0, 1.0, 0.0, 0.0, 1.0, 0.0, 1.0, 1.0, 0.0, 1.0, 0.0, 0.0, 1.0, 0.0, 1.0, 1.0, 0.0, 1.0, 0.0, 0.0, 1.0, 0.0, 1.0, 1.0, 0.0, 1.0, 0.0, 0.0, 1.0, 0.0, 1.0, 1.0, 0.0, 1.0, 0.0, 0.0, 1.0, 0.0, 1.0, 1.0, 0.0, 1.0, 0.0, 0.0, 1.0, 0.0, 1.0, 1.0, 0.0, 1.0, 0.0, 0.0, 1.0, 0.0, 1.0, 1.0, 0.0, 1.0, 0.0, 0.0, 1.0, 0.0, 1.0, 1.0, 0.0, 1.0, 0.0, 0.0, 1.0, 0.0, 1.0, 1.0, 0.0, 1.0, 0.0, 0.0, 1.0, 0.0, 1.0, 1.0, 0.0, 1.0, 0.0, 0.0, 1.0, 0.0, 1.0, 1.0, 0.0, 1.0, 0.0, 0.0, 1.0, 0.0, 1.0, 1.0, 0.0, 1.0, 0.0, 0.0, 1.0, 0.0, 1.0, 1.0, 0.0, 1.0, 0.0, 0.0, 1.0, 0.0, 1.0, 1.0, 0.0, 1.0, 0.0, 0.0, 1.0, 0.0, 1.0, 1.0, 0.0, 1.0, 0.0, 0.0, 1.0, 0.0, 1.0, 1.0, 0.0, 1.0, 0.0, 0.0, 1.0, 0.0, 1.0, 1.0, 0.0, 1.0, 0.0, 0.0, 1.0, 0.0, 1.0, 1.0, 0.0, 1.0, 0.0, 0.0, 1.0, 0.0, 1.0, 1.0, 0.0, 1.0, 0.0, 0.0, 1.0, 0.0, 1.0, 1.0, 0.0, 1.0, 0.0, 0.0, 1.0, 0.0, 1.0, 1.0, 0.0, 1.0, 0.0, 0.0, 1.0, 0.0, 1.0, 1.0, 0.0, 1.0, 0.0, 0.0, 1.0, 0.0, 1.0, 1.0, 0.0, 1.0, 0.0, 0.0, 1.0, 0.0, 1.0, 1.0, 0.0, 1.0, 0.0, 0.0, 1.0, 0.0, 1.0, 1.0, 0.0, 1.0, 0.0, 0.0, 1.0, 0.0, 1.0, 1.0, 0.0, 1.0, 0.0, 0.0, 1.0, 0.0, 1.0, 1.0, 0.0, 1.0, 0.0, 0.0, 1.0, 0.0, 1.0, 1.0, 0.0, 1.0, 0.0, 0.0, 1.0, 0.0, 1.0, 1.0, 0.0, 1.0, 0.0, 0.0, 1.0, 0.0, 1.0, 1.0, 0.0, 1.0, 0.0, 0.0, 1.0, 0.0, 1.0, 1.0, 0.0, 1.0, 0.0, 0.0, 1.0, 0.0, 1.0, 1.0, 0.0, 1.0, 0.0, 0.0, 1.0, 0.0, 1.0, 1.0, 0.0, 1.0, 0.0, 0.0, 1.0, 0.0, 1.0, 1.0, 0.0, 1.0, 0.0, 0.0, 1.0, 0.0, 1.0, 1.0, 0.0, 1.0, 0.0, 0.0, 1.0, 0.0, 1.0, 1.0, 0.0, 1.0, 0.0, 0.0, 1.0, 0.0, 1.0, 1.0, 0.0, 1.0, 0.0, 0.0, 1.0, 0.0, 1.0, 1.0, 0.0, 1.0, 0.0, 0.0, 1.0, 0.0, 1.0, 1.0, 0.0, 1.0, 0.0, 0.0, 1.0, 0.0, 1.0, 1.0, 0.0, 1.0, 0.0, 0.0, 1.0, 0.0, 1.0, 1.0, 0.0, 1.0, 0.0, 0.0, 1.0, 0.0, 1.0, 1.0, 0.0, 1.0, 0.0, 0.0, 1.0, 0.0, 1.0, 1.0, 0.0, 1.0, 0.0, 0.0, 1.0, 0.0, 1.0, 1.0, 0.0, 1.0, 0.0, 0.0, 1.0, 0.0, 1.0, 1.0, 0.0, 1.0, 0.0, 0.0, 1.0, 0.0, 1.0, 1.0, 0.0, 1.0, 0.0, 0.0, 1.0, 0.0, 1.0, 1.0, 0.0, 1.0, 0.0, 0.0, 1.0, 0.0, 1.0, 1.0, 0.0, 1.0, 0.0, 0.0, 1.0, 0.0, 1.0, 1.0, 0.0, 1.0, 0.0, 0.0, 1.0, 0.0, 1.0, 1.0, 0.0, 1.0, 0.0, 0.0, 1.0, 0.0, 1.0, 1.0, 0.0, 1.0, 0.0, 0.0, 1.0, 0.0, 1.0, 1.0, 0.0, 1.0, 0.0, 0.0, 1.0, 0.0, 1.0, 1.0, 0.0, 1.0, 0.0, 0.0, 1.0, 0.0, 1.0, 1.0, 0.0, 1.0, 0.0, 0.0, 1.0, 0.0, 1.0, 1.0, 0.0, 1.0, 0.0, 0.0, 1.0, 0.0, 1.0, 1.0, 0.0, 1.0, 0.0, 0.0, 1.0, 0.0, 1.0, 1.0, 0.0, 1.0, 0.0, 0.0, 1.0, 0.0, 1.0, 1.0, 0.0, 1.0, 0.0, 0.0, 1.0, 0.0, 1.0, 1.0, 0.0, 1.0, 0.0, 0.0, 1.0, 0.0, 1.0, 1.0, 0.0, 1.0, 0.0, 0.0, 1.0, 0.0, 1.0, 1.0, 0.0, 1.0, 0.0, 0.0, 1.0, 0.0, 1.0, 1.0, 0.0, 1.0, 0.0, 0.0, 1.0, 0.0, 1.0, 1.0, 0.0, 1.0, 0.0, 0.0, 1.0, 0.0, 1.0, 1.0, 0.0, 1.0, 0.0, 0.0, 1.0, 0.0, 1.0, 1.0, 0.0, 1.0, 0.0, 0.0, 1.0, 0.0, 1.0, 1.0, 0.0, 1.0, 0.0, 0.0, 1.0, 0.0, 1.0, 1.0, 0.0, 1.0, 0.0, 0.0, 1.0, 0.0, 1.0, 1.0, 0.0, 1.0, 0.0, 0.0, 1.0, 0.0, 1.0, 1.0, 0.0, 1.0, 0.0, 0.0, 1.0, 0.0, 1.0, 1.0, 0.0, 1.0, 0.0, 0.0, 1.0, 0.0, 1.0, 1.0, 0.0, 1.0, 0.0, 0.0, 1.0, 0.0, 1.0, 1.0, 0.0, 1.0, 0.0, 0.0, 1.0, 0.0, 1.0, 1.0, 0.0, 1.0, 0.0, 0.0, 1.0, 0.0, 1.0, 1.0, 0.0, 1.0, 0.0, 0.0, 1.0, 0.0, 1.0, 1.0, 0.0, 1.0, 0.0, 0.0, 1.0, 0.0, 1.0, 1.0, 0.0, 1.0, 0.0, 0.0, 1.0, 0.0, 1.0, 1.0, 0.0, 1.0, 0.0, 0.0, 1.0, 0.0, 1.0, 1.0, 0.0, 1.0, 0.0, 0.0, 1.0, 0.0, 1.0, 1.0, 0.0, 1.0, 0.0, 0.0, 1.0, 0.0, 1.0, 1.0, 0.0, 1.0, 0.0, 0.0, 1.0, 0.0, 1.0, 1.0, 0.0, 1.0, 0.0, 0.0, 1.0, 0.0, 1.0, 1.0, 0.0, 1.0, 0.0, 0.0, 1.0, 0.0, 1.0, 1.0, 0.0, 1.0, 0.0, 0.0, 1.0, 0.0, 1.0, 1.0, 0.0, 1.0, 0.0, 0.0, 1.0, 0.0, 1.0, 1.0, 0.0, 1.0, 0.0, 0.0, 1.0, 0.0, 1.0, 1.0, 0.0, 1.0, 0.0, 0.0, 1.0, 0.0, 1.0, 1.0, 0.0, 1.0, 0.0, 0.0, 1.0, 0.0, 1.0, 1.0, 0.0, 1.0, 0.0, 0.0, 1.0, 0.0, 1.0, 1.0, 0.0, 1.0, 0.0, 0.0, 1.0, 0.0, 1.0, 1.0, 0.0, 1.0, 0.0, 0.0, 1.0, 0.0, 1.0, 1.0, 0.0, 1.0, 0.0, 0.0, 1.0, 0.0, 1.0, 1.0, 0.0, 1.0, 0.0, 0.0, 1.0, 0.0, 1.0, 1.0, 0.0, 1.0, 0.0, 0.0, 1.0, 0.0, 1.0, 1.0, 0.0, 1.0, 0.0, 0.0, 1.0, 0.0, 1.0, 1.0, 0.0, 1.0, 0.0, 0.0, 1.0, 0.0, 1.0, 1.0, 0.0, 1.0, 0.0, 0.0, 1.0, 0.0, 1.0, 1.0, 0.0, 1.0, 0.0, 0.0, 1.0, 0.0, 1.0, 1.0, 0.0, 1.0, 0.0, 0.0, 1.0, 0.0, 1.0, 1.0, 0.0, 1.0, 0.0, 0.0, 1.0, 0.0, 1.0, 1.0, 0.0, 1.0, 0.0, 0.0, 1.0, 0.0, 1.0, 1.0, 0.0, 1.0, 0.0, 0.0, 1.0, 0.0, 1.0, 1.0, 0.0, 1.0, 0.0, 0.0, 1.0, 0.0, 1.0, 1.0, 0.0, 1.0, 0.0, 0.0, 1.0, 0.0, 1.0, 1.0, 0.0, 1.0, 0.0, 0.0, 1.0, 0.0, 1.0, 1.0, 0.0, 1.0, 0.0, 0.0, 1.0, 0.0, 1.0, 1.0, 0.0, 1.0, 0.0, 0.0, 1.0, 0.0, 1.0, 1.0, 0.0, 1.0, 0.0, 0.0, 1.0, 0.0, 1.0, 1.0, 0.0, 1.0, 0.0, 0.0, 1.0, 0.0, 1.0, 1.0, 0.0, 1.0, 0.0, 0.0, 1.0, 0.0, 1.0, 1.0, 0.0, 1.0, 0.0, 0.0, 1.0, 0.0, 1.0, 1.0, 0.0, 1.0, 0.0, 0.0, 1.0, 0.0, 1.0, 1.0, 0.0, 1.0, 0.0, 0.0, 1.0, 0.0, 1.0, 1.0, 0.0, 1.0, 0.0, 0.0, 1.0, 0.0, 1.0, 1.0, 0.0, 1.0, 0.0, 0.0, 1.0, 0.0, 1.0, 1.0, 0.0, 1.0, 0.0, 0.0, 1.0, 0.0, 1.0, 1.0, 0.0, 1.0, 0.0, 0.0, 1.0, 0.0, 1.0, 1.0, 0.0, 1.0, 0.0, 0.0, 1.0, 0.0, 1.0, 1.0, 0.0, 1.0, 0.0, 0.0, 1.0, 0.0, 1.0, 1.0, 0.0, 1.0, 0.0, 0.0, 1.0, 0.0, 1.0, 1.0, 0.0, 1.0, 0.0, 0.0, 1.0, 0.0, 1.0, 1.0, 0.0, 1.0, 0.0, 0.0, 1.0, 0.0, 1.0, 1.0, 0.0, 1.0, 0.0, 0.0, 1.0, 0.0, 1.0, 1.0, 0.0, 1.0, 0.0, 0.0, 1.0, 0.0, 1.0, 1.0, 0.0, 1.0, 0.0, 0.0, 1.0, 0.0, 1.0, 1.0, 0.0, 1.0, 0.0, 0.0, 1.0, 0.0, 1.0, 1.0, 0.0, 1.0, 0.0, 0.0, 1.0, 0.0, 1.0, 1.0, 0.0, 1.0, 0.0, 0.0, 1.0, 0.0, 1.0, 1.0, 0.0, 1.0, 0.0, 0.0, 1.0, 0.0, 1.0, 1.0, 0.0, 1.0, 0.0, 0.0, 1.0, 0.0, 1.0, 1.0, 0.0, 1.0, 0.0, 0.0, 1.0, 0.0, 1.0, 1.0, 0.0, 1.0, 0.0, 0.0, 1.0, 0.0, 1.0, 1.0, 0.0, 1.0, 0.0, 0.0, 1.0, 0.0, 1.0, 1.0, 0.0, 1.0, 0.0, 0.0, 1.0, 0.0, 1.0, 1.0, 0.0, 1.0, 0.0, 0.0, 1.0, 0.0, 1.0, 1.0, 0.0, 1.0])
me_cube.materials.append(mat_material)
me_cube.use_remesh_preserve_volume = False
me_cube.use_remesh_preserve_attributes = False
me_cube.use_mirror_vertex_groups = False
me_cube.update()
me_cube_003 = bpy.data.meshes.new('Cube.003')
me_cube_003.from_pydata([(0.3074, 1.0, -0.8606), (0.3074, -1.0, -0.8606), (-0.4178, -1.0, -0.8489), (-0.4178, 1.0, -0.8489), (1.0, 1.0, 1.0), (1.0, -1.0, 1.0), (-0.5952, -1.0, 1.047), (-0.5952, 1.0, 1.047), (0.3074, 0.7556, -0.8606), (0.3074, -0.7556, -0.8606), (-0.4178, -0.7556, -0.8489), (-0.4178, 0.7556, -0.8489), (1.0, 0.7556, 1.0), (1.0, -0.7556, 1.0), (-0.5952, -0.7556, 1.047), (-0.5952, 0.7556, 1.047), (1.403, -1.0, 0.6437), (1.403, 1.0, 0.6437), (-0.8268, -1.0, 0.6597), (-0.8268, 1.0, 0.6597), (1.403, 0.7556, 0.6437), (1.403, -0.7556, 0.6437), (-0.8268, -0.7556, 0.6597), (-0.8268, 0.7556, 0.6597), (0.3332, -1.0, -0.2553), (0.3332, 1.0, -0.2553), (-0.1866, -1.0, -0.2725), (-0.1866, 1.0, -0.2725), (0.3332, 0.7556, -0.2553), (0.3332, -0.7556, -0.2553), (-0.1866, -0.7556, -0.2725), (-0.1866, 0.7556, -0.2725), (0.3066, -1.0, -0.8139), (0.3066, 1.0, -0.8139), (-0.4211, -1.0, -0.8011), (-0.4211, 1.0, -0.8011), (0.3066, 0.7556, -0.8139), (0.3066, -0.7556, -0.8139), (-0.4211, -0.7556, -0.8011), (-0.4211, 0.7556, -0.8011), (0.88, -1.0, 0.09276), (0.88, 1.0, 0.09276), (-0.1109, -1.0, 0.05531), (-0.1109, 1.0, 0.05531), (0.88, 0.7556, 0.09276), (0.88, -0.7556, 0.09276), (-0.1109, -0.7556, 0.05531), (-0.1109, 0.7556, 0.05531), (0.2706, -1.0, -0.649), (0.2706, 1.0, -0.649), (-0.3515, -1.0, -0.6697), (-0.3515, 1.0, -0.6697), (0.2706, 0.7556, -0.649), (0.2706, -0.7556, -0.649), (-0.3515, -0.7556, -0.6697), (-0.3515, 0.7556, -0.6697), (1.224, -1.0, 0.3392), (1.224, 1.0, 0.3392), (-0.3871, -1.0, 0.3401), (-0.3871, 1.0, 0.3401), (1.224, 0.7556, 0.3392), (1.224, -0.7556, 0.3392), (-0.3871, -0.7556, 0.3401), (-0.3871, 0.7556, 0.3401)], [], [(0, 8, 11, 3), (8, 9, 10, 11), (9, 1, 2, 10), (7, 15, 12, 4), (15, 14, 13, 12), (14, 6, 5, 13), (16, 5, 6, 18), (4, 17, 19, 7), (12, 20, 17, 4), (13, 21, 20, 12), (5, 16, 21, 13), (14, 22, 18, 6), (15, 23, 22, 14), (7, 19, 23, 15), (1, 32, 34, 2), (33, 0, 3, 35), (0, 33, 36, 8), (37, 9, 8, 36), (32, 1, 9, 37), (38, 10, 2, 34), (39, 11, 10, 38), (35, 3, 11, 39), (24, 40, 42, 26), (41, 25, 27, 43), (44, 28, 25, 41), (45, 29, 28, 44), (40, 24, 29, 45), (46, 30, 26, 42), (47, 31, 30, 46), (43, 27, 31, 47), (32, 48, 50, 34), (48, 24, 26, 50), (25, 49, 51, 27), (49, 33, 35, 51), (28, 52, 49, 25), (52, 36, 33, 49), (29, 53, 52, 28), (53, 37, 36, 52), (24, 48, 53, 29), (48, 32, 37, 53), (30, 54, 50, 26), (54, 38, 34, 50), (31, 55, 54, 30), (55, 39, 38, 54), (27, 51, 55, 31), (51, 35, 39, 55), (40, 56, 58, 42), (56, 16, 18, 58), (17, 57, 59, 19), (57, 41, 43, 59), (20, 60, 57, 17), (60, 44, 41, 57), (21, 61, 60, 20), (61, 45, 44, 60), (16, 56, 61, 21), (56, 40, 45, 61), (22, 62, 58, 18), (62, 46, 42, 58), (23, 63, 62, 22), (63, 47, 46, 62), (19, 59, 63, 23), (59, 43, 47, 63)])
me_cube_003.materials.append(mat_material_004)
me_cube_003.use_remesh_preserve_volume = False
me_cube_003.use_remesh_preserve_attributes = False
me_cube_003.use_mirror_vertex_groups = False
me_cube_003.update()
me_sphere = bpy.data.meshes.new('Sphere')
me_sphere.from_pydata([(0.1913, 0.03806, -0.9808), (0.3753, 0.07466, -0.9239), (0.5449, 0.1084, -0.8315), (0.6935, 0.1379, -0.7071), (0.8155, 0.1622, -0.5556), (0.9061, 0.1802, -0.3827), (0.9619, 0.1913, -0.1951), (0.9808, 0.1951, 5.96e-08), (0.9619, 0.1913, 0.1951), (0.9061, 0.1802, 0.3827), (0.8155, 0.1622, 0.5556), (0.6935, 0.1379, 0.7071), (0.5449, 0.1084, 0.8315), (0.3753, 0.07466, 0.9239), (0.1913, 0.03806, 0.9808), (0.1802, 0.07466, 0.9808), (0.3536, 0.1464, 0.9239), (0.5133, 0.2126, 0.8315), (0.6533, 0.2706, 0.7071), (0.7682, 0.3182, 0.5556), (0.8536, 0.3536, 0.3827), (0.9061, 0.3753, 0.1951), (0.9239, 0.3827, 5.96e-08), (0.9061, 0.3753, -0.1951), (0.8536, 0.3536, -0.3827), (0.7682, 0.3182, -0.5556), (0.6533, 0.2706, -0.7071), (0.5133, 0.2126, -0.8315), (0.3536, 0.1464, -0.9239), (0.1802, 0.07466, -0.9808), (0.1622, 0.1084, -0.9808), (0.3182, 0.2126, -0.9239), (0.4619, 0.3087, -0.8315), (0.5879, 0.3928, -0.7071), (0.6913, 0.4619, -0.5556), (0.7682, 0.5133, -0.3827), (0.8155, 0.5449, -0.1951), (0.8315, 0.5556, 5.96e-08), (0.8155, 0.5449, 0.1951), (0.7682, 0.5133, 0.3827), (0.6913, 0.4619, 0.5556), (0.5879, 0.3928, 0.7071), (0.4619, 0.3087, 0.8315), (0.3182, 0.2126, 0.9239), (0.1622, 0.1084, 0.9808), (0.1379, 0.1379, 0.9808), (0.2706, 0.2706, 0.9239), (0.3928, 0.3928, 0.8315), (0.5, 0.5, 0.7071), (0.5879, 0.5879, 0.5556), (0.6533, 0.6533, 0.3827), (0.6935, 0.6935, 0.1951), (0.7071, 0.7071, 5.96e-08), (0.6935, 0.6935, -0.1951), (0.6533, 0.6533, -0.3827), (0.5879, 0.5879, -0.5556), (0.5, 0.5, -0.7071), (0.3928, 0.3928, -0.8315), (0.2706, 0.2706, -0.9239), (0.1379, 0.1379, -0.9808), (0.1084, 0.1622, -0.9808), (0.2126, 0.3182, -0.9239), (0.3087, 0.4619, -0.8315), (0.3928, 0.5879, -0.7071), (0.4619, 0.6913, -0.5556), (0.5133, 0.7682, -0.3827), (0.5449, 0.8155, -0.1951), (0.5556, 0.8315, 5.96e-08), (0.5449, 0.8155, 0.1951), (0.5133, 0.7682, 0.3827), (0.4619, 0.6913, 0.5556), (0.3928, 0.5879, 0.7071), (0.3087, 0.4619, 0.8315), (0.2126, 0.3182, 0.9239), (0.1084, 0.1622, 0.9808), (0.07466, 0.1802, 0.9808), (0.1464, 0.3536, 0.9239), (0.2126, 0.5133, 0.8315), (0.2706, 0.6533, 0.7071), (0.3182, 0.7682, 0.5556), (0.3536, 0.8536, 0.3827), (0.3753, 0.9061, 0.1951), (0.3827, 0.9239, 5.96e-08), (0.3753, 0.9061, -0.1951), (0.3536, 0.8536, -0.3827), (0.3182, 0.7682, -0.5556), (0.2706, 0.6533, -0.7071), (0.2126, 0.5133, -0.8315), (0.1464, 0.3536, -0.9239), (0.07466, 0.1802, -0.9808), (-1.247e-07, -3.01e-07, -1.0), (0.03806, 0.1913, -0.9808), (0.07466, 0.3753, -0.9239), (0.1084, 0.5449, -0.8315), (0.1379, 0.6935, -0.7071), (0.1622, 0.8155, -0.5556), (0.1802, 0.9061, -0.3827), (0.1913, 0.9619, -0.1951), (0.1951, 0.9808, 5.96e-08), (0.1913, 0.9619, 0.1951), (0.1802, 0.9061, 0.3827), (0.1622, 0.8155, 0.5556), (0.1379, 0.6935, 0.7071), (0.1084, 0.5449, 0.8315), (0.07466, 0.3753, 0.9239), (0.03806, 0.1913, 0.9808), (-2.134e-08, 0.1951, 0.9808), (-2.516e-08, 0.3827, 0.9239), (-3.811e-08, 0.5556, 0.8315), (-5.684e-08, 0.7071, 0.7071), (-5.286e-09, 0.8315, 0.5556), (-8.821e-08, 0.9239, 0.3827), (-9.261e-08, 0.9808, 0.1951), (-2.656e-08, 1.0, 5.96e-08), (-4.578e-08, 0.9808, -0.1951), (-8.522e-08, 0.9239, -0.3827), (-5.286e-09, 0.8315, -0.5556), (-5.684e-08, 0.7071, -0.7071), (-5.571e-08, 0.5556, -0.8315), (-2.532e-08, 0.3827, -0.9239), (-6.963e-09, 0.1951, -0.9808), (-0.03806, 0.1913, -0.9808), (-0.07466, 0.3753, -0.9239), (-0.1084, 0.5449, -0.8315), (-0.1379, 0.6935, -0.7071), (-0.1622, 0.8155, -0.5556), (-0.1802, 0.9061, -0.3827), (-0.1913, 0.9619, -0.1951), (-0.1951, 0.9808, 5.96e-08), (-0.1913, 0.9619, 0.1951), (-0.1802, 0.9061, 0.3827), (-0.1622, 0.8155, 0.5556), (-0.1379, 0.6935, 0.7071), (-0.1084, 0.5449, 0.8315), (-0.07466, 0.3753, 0.9239), (-0.03806, 0.1913, 0.9808), (-0.07466, 0.1802, 0.9808), (-0.1464, 0.3536, 0.9239), (-0.2126, 0.5133, 0.8315), (-0.2706, 0.6533, 0.7071), (-0.3182, 0.7682, 0.5556), (-0.3536, 0.8536, 0.3827), (-0.3753, 0.9061, 0.1951), (-0.3827, 0.9239, 5.96e-08), (-0.3753, 0.9061, -0.1951), (-0.3536, 0.8536, -0.3827), (-0.3182, 0.7682, -0.5556), (-0.2706, 0.6533, -0.7071), (-0.2126, 0.5133, -0.8315), (-0.1464, 0.3536, -0.9239), (-0.07466, 0.1802, -0.9808), (-0.1084, 0.1622, -0.9808), (-0.2126, 0.3182, -0.9239), (-0.3087, 0.4619, -0.8315), (-0.3928, 0.5879, -0.7071), (-0.4619, 0.6913, -0.5556), (-0.5133, 0.7682, -0.3827), (-0.5449, 0.8155, -0.1951), (-0.5556, 0.8315, 5.96e-08), (-0.5449, 0.8155, 0.1951), (-0.5133, 0.7682, 0.3827), (-0.4619, 0.6913, 0.5556), (-0.3928, 0.5879, 0.7071), (-0.3087, 0.4619, 0.8315), (-0.2126, 0.3182, 0.9239), (-0.1084, 0.1622, 0.9808), (-0.1379, 0.1379, 0.9808), (-0.2706, 0.2706, 0.9239), (-0.3928, 0.3928, 0.8315), (-0.5, 0.5, 0.7071), (-0.5879, 0.5879, 0.5556), (-0.6533, 0.6533, 0.3827), (-0.6935, 0.6935, 0.1951), (-0.7071, 0.7071, 5.96e-08), (-0.6935, 0.6935, -0.1951), (-0.6533, 0.6533, -0.3827), (-0.5879, 0.5879, -0.5556), (-0.5, 0.5, -0.7071), (-0.3928, 0.3928, -0.8315), (-0.2706, 0.2706, -0.9239), (-0.1379, 0.1379, -0.9808), (-0.1622, 0.1084, -0.9808), (-0.3182, 0.2126, -0.9239), (-0.4619, 0.3087, -0.8315), (-0.5879, 0.3928, -0.7071), (-0.6913, 0.4619, -0.5556), (-0.7682, 0.5133, -0.3827), (-0.8155, 0.5449, -0.1951), (-0.8315, 0.5556, 5.96e-08), (-0.8155, 0.5449, 0.1951), (-0.7682, 0.5133, 0.3827), (-0.6913, 0.4619, 0.5556), (-0.5879, 0.3928, 0.7071), (-0.4619, 0.3087, 0.8315), (-0.3182, 0.2126, 0.9239), (-0.1622, 0.1084, 0.9808), (-0.1802, 0.07466, 0.9808), (-0.3536, 0.1464, 0.9239), (-0.5133, 0.2126, 0.8315), (-0.6533, 0.2706, 0.7071), (-0.7682, 0.3182, 0.5556), (-0.8536, 0.3536, 0.3827), (-0.9061, 0.3753, 0.1951), (-0.9239, 0.3827, 5.96e-08), (-0.9061, 0.3753, -0.1951), (-0.8536, 0.3536, -0.3827), (-0.7682, 0.3182, -0.5556), (-0.6533, 0.2706, -0.7071), (-0.5133, 0.2126, -0.8315), (-0.3536, 0.1464, -0.9239), (-0.1802, 0.07466, -0.9808), (-0.1913, 0.03806, -0.9808), (-0.3753, 0.07466, -0.9239), (-0.5449, 0.1084, -0.8315), (-0.6935, 0.1379, -0.7071), (-0.8155, 0.1622, -0.5556), (-0.9061, 0.1802, -0.3827), (-0.9619, 0.1913, -0.1951), (-0.9808, 0.1951, 5.96e-08), (-0.9619, 0.1913, 0.1951), (-0.9061, 0.1802, 0.3827), (-0.8155, 0.1622, 0.5556), (-0.6935, 0.1379, 0.7071), (-0.5449, 0.1084, 0.8315), (-0.3753, 0.07466, 0.9239), (-0.1913, 0.03806, 0.9808), (-0.1951, -2.283e-08, 0.9808), (-0.3827, -4.426e-08, 0.9239), (-0.5556, -8.361e-08, 0.8315), (-0.7071, -5.118e-08, 0.7071), (-0.8315, -8.732e-08, 0.5556), (-0.9239, -1.44e-07, 0.3827), (-0.9808, -1.6e-07, 0.1951), (-1.0, -9.398e-08, 5.96e-08), (-0.9808, -4.311e-08, -0.1951), (-0.9239, -1.118e-07, -0.3827), (-0.8315, -8.732e-08, -0.5556), (-0.7071, -5.118e-08, -0.7071), (-0.5556, -4.275e-08, -0.8315), (-0.3827, -1.519e-08, -0.9239), (-0.1951, -1.942e-08, -0.9808), (-0.1913, -0.03806, -0.9808), (-0.3753, -0.07466, -0.9239), (-0.5449, -0.1084, -0.8315), (-0.6935, -0.1379, -0.7071), (-0.8155, -0.1622, -0.5556), (-0.9061, -0.1802, -0.3827), (-0.9619, -0.1913, -0.1951), (-0.9808, -0.1951, 5.96e-08), (-0.9619, -0.1913, 0.1951), (-0.9061, -0.1802, 0.3827), (-0.8155, -0.1622, 0.5556), (-0.6935, -0.1379, 0.7071), (-0.5449, -0.1084, 0.8315), (-0.3753, -0.07466, 0.9239), (-0.1913, -0.03806, 0.9808), (-0.1802, -0.07466, 0.9808), (-0.3536, -0.1464, 0.9239), (-0.5133, -0.2126, 0.8315), (-0.6533, -0.2706, 0.7071), (-0.7682, -0.3182, 0.5556), (-0.8536, -0.3536, 0.3827), (-0.9061, -0.3753, 0.1951), (-0.9239, -0.3827, 5.96e-08), (-0.9061, -0.3753, -0.1951), (-0.8536, -0.3536, -0.3827), (-0.7682, -0.3182, -0.5556), (-0.6533, -0.2706, -0.7071), (-0.5133, -0.2126, -0.8315), (-0.3536, -0.1464, -0.9239), (-0.1802, -0.07466, -0.9808), (-0.1622, -0.1084, -0.9808), (-0.3182, -0.2126, -0.9239), (-0.4619, -0.3087, -0.8315), (-0.5879, -0.3928, -0.7071), (-0.6913, -0.4619, -0.5556), (-0.7682, -0.5133, -0.3827), (-0.8155, -0.5449, -0.1951), (-0.8315, -0.5556, 5.96e-08), (-0.8155, -0.5449, 0.1951), (-0.7682, -0.5133, 0.3827), (-0.6913, -0.4619, 0.5556), (-0.5879, -0.3928, 0.7071), (-0.4619, -0.3087, 0.8315), (-0.3182, -0.2126, 0.9239), (-0.1622, -0.1084, 0.9808), (-0.1379, -0.1379, 0.9808), (-0.2706, -0.2706, 0.9239), (-0.3928, -0.3928, 0.8315), (-0.5, -0.5, 0.7071), (-0.5879, -0.5879, 0.5556), (-0.6533, -0.6533, 0.3827), (-0.6935, -0.6935, 0.1951), (-0.7071, -0.7071, 5.96e-08), (-0.6935, -0.6935, -0.1951), (-0.6533, -0.6533, -0.3827), (-0.5879, -0.5879, -0.5556), (-0.5, -0.5, -0.7071), (-0.3928, -0.3928, -0.8315), (-0.2706, -0.2706, -0.9239), (-0.1379, -0.1379, -0.9808), (-0.1084, -0.1622, -0.9808), (-0.2126, -0.3182, -0.9239), (-0.3087, -0.4619, -0.8315), (-0.3928, -0.5879, -0.7071), (-0.4619, -0.6913, -0.5556), (-0.5133, -0.7682, -0.3827), (-0.5449, -0.8155, -0.1951), (-0.5556, -0.8315, 5.96e-08), (-0.5449, -0.8155, 0.1951), (-0.5133, -0.7682, 0.3827), (-0.4619, -0.6913, 0.5556), (-0.3928, -0.5879, 0.7071), (-0.3087, -0.4619, 0.8315), (-0.2126, -0.3182, 0.9239), (-0.1084, -0.1622, 0.9808), (-0.07466, -0.1802, 0.9808), (-0.1464, -0.3536, 0.9239), (-0.2126, -0.5133, 0.8315), (-0.2706, -0.6533, 0.7071), (-0.3182, -0.7682, 0.5556), (-0.3536, -0.8536, 0.3827), (-0.3753, -0.9061, 0.1951), (-0.3827, -0.9239, 5.96e-08), (-0.3753, -0.9061, -0.1951), (-0.3536, -0.8536, -0.3827), (-0.3182, -0.7682, -0.5556), (-0.2706, -0.6533, -0.7071), (-0.2126, -0.5133, -0.8315), (-0.1464, -0.3536, -0.9239), (-0.07466, -0.1802, -0.9808), (-0.03806, -0.1913, -0.9808), (-0.07466, -0.3753, -0.9239), (-0.1084, -0.5449, -0.8315), (-0.1379, -0.6935, -0.7071), (-0.1622, -0.8155, -0.5556), (-0.1802, -0.9061, -0.3827), (-0.1913, -0.9619, -0.1951), (-0.1951, -0.9808, 5.96e-08), (-0.1913, -0.9619, 0.1951), (-0.1802, -0.9061, 0.3827), (-0.1622, -0.8155, 0.5556), (-0.1379, -0.6935, 0.7071), (-0.1084, -0.5449, 0.8315), (-0.07466, -0.3753, 0.9239), (-0.03806, -0.1913, 0.9808), (3.603e-08, -0.1951, 0.9808), (5.455e-08, -0.3827, 0.9239), (8.958e-08, -0.5556, 0.8315), (7.476e-08, -0.7071, 0.7071), (1.139e-07, -0.8315, 0.5556), (2.054e-07, -0.9239, 0.3827), (2.421e-07, -0.9808, 0.1951), (1.498e-07, -1.0, 5.96e-08), (1.019e-07, -0.9808, -0.1951), (2.054e-07, -0.9239, -0.3827), (1.139e-07, -0.8315, -0.5556), (7.476e-08, -0.7071, -0.7071), (8.526e-08, -0.5556, -0.8315), (4.159e-08, -0.3827, -0.9239), (2.091e-08, -0.1951, -0.9808), (0.03806, -0.1913, -0.9808), (0.07466, -0.3753, -0.9239), (0.1084, -0.5449, -0.8315), (0.1379, -0.6935, -0.7071), (0.1622, -0.8155, -0.5556), (0.1802, -0.9061, -0.3827), (0.1913, -0.9619, -0.1951), (0.1951, -0.9808, 5.96e-08), (0.1913, -0.9619, 0.1951), (0.1802, -0.9061, 0.3827), (0.1622, -0.8155, 0.5556), (0.1379, -0.6935, 0.7071), (0.1084, -0.5449, 0.8315), (0.07466, -0.3753, 0.9239), (0.03806, -0.1913, 0.9808), (0.07466, -0.1802, 0.9808), (0.1464, -0.3536, 0.9239), (0.2126, -0.5133, 0.8315), (0.2706, -0.6533, 0.7071), (0.3182, -0.7682, 0.5556), (0.3536, -0.8536, 0.3827), (0.3753, -0.9061, 0.1951), (0.3827, -0.9239, 5.96e-08), (0.3753, -0.9061, -0.1951), (0.3536, -0.8536, -0.3827), (0.3182, -0.7682, -0.5556), (0.2706, -0.6533, -0.7071), (0.2126, -0.5133, -0.8315), (0.1464, -0.3536, -0.9239), (0.07466, -0.1802, -0.9808), (0.1084, -0.1622, -0.9808), (0.2126, -0.3182, -0.9239), (0.3087, -0.4619, -0.8315), (0.3928, -0.5879, -0.7071), (0.4619, -0.6913, -0.5556), (0.5133, -0.7682, -0.3827), (0.5449, -0.8155, -0.1951), (0.5556, -0.8315, 5.96e-08), (0.5449, -0.8155, 0.1951), (0.5133, -0.7682, 0.3827), (0.4619, -0.6913, 0.5556), (0.3928, -0.5879, 0.7071), (0.3087, -0.4619, 0.8315), (0.2126, -0.3182, 0.9239), (0.1084, -0.1622, 0.9808), (0.1379, -0.1379, 0.9808), (0.2706, -0.2706, 0.9239), (0.3928, -0.3928, 0.8315), (0.5, -0.5, 0.7071), (0.5879, -0.5879, 0.5556), (0.6533, -0.6533, 0.3827), (0.6935, -0.6935, 0.1951), (0.7071, -0.7071, 5.96e-08), (0.6935, -0.6935, -0.1951), (0.6533, -0.6533, -0.3827), (0.5879, -0.5879, -0.5556), (0.5, -0.5, -0.7071), (0.3928, -0.3928, -0.8315), (0.2706, -0.2706, -0.9239), (0.1379, -0.1379, -0.9808), (0.1622, -0.1084, -0.9808), (0.3182, -0.2126, -0.9239), (0.4619, -0.3087, -0.8315), (0.5879, -0.3928, -0.7071), (0.6913, -0.4619, -0.5556), (0.7682, -0.5133, -0.3827), (0.8155, -0.5449, -0.1951), (0.8315, -0.5556, 5.96e-08), (0.8155, -0.5449, 0.1951), (0.7682, -0.5133, 0.3827), (0.6913, -0.4619, 0.5556), (0.5879, -0.3928, 0.7071), (0.4619, -0.3087, 0.8315), (0.3182, -0.2126, 0.9239), (0.1622, -0.1084, 0.9808), (0.1802, -0.07466, 0.9808), (0.3536, -0.1464, 0.9239), (0.5133, -0.2126, 0.8315), (0.6533, -0.2706, 0.7071), (0.7682, -0.3182, 0.5556), (0.8536, -0.3536, 0.3827), (0.9061, -0.3753, 0.1951), (0.9239, -0.3827, 5.96e-08), (0.9061, -0.3753, -0.1951), (0.8536, -0.3536, -0.3827), (0.7682, -0.3182, -0.5556), (0.6533, -0.2706, -0.7071), (0.5133, -0.2126, -0.8315), (0.3536, -0.1464, -0.9239), (0.1802, -0.07466, -0.9808), (0.1913, -0.03806, -0.9808), (0.3753, -0.07466, -0.9239), (0.5449, -0.1084, -0.8315), (0.6935, -0.1379, -0.7071), (0.8155, -0.1622, -0.5556), (0.9061, -0.1802, -0.3827), (0.9619, -0.1913, -0.1951), (0.9808, -0.1951, 5.96e-08), (0.9619, -0.1913, 0.1951), (0.9061, -0.1802, 0.3827), (0.8155, -0.1622, 0.5556), (0.6935, -0.1379, 0.7071), (0.5449, -0.1084, 0.8315), (0.3753, -0.07466, 0.9239), (0.1913, -0.03806, 0.9808), (0.0, 0.0, 1.0), (0.1951, 4.849e-08, 0.9808), (0.3827, 4.442e-08, 0.9239), (0.5556, 1.175e-07, 0.8315), (0.7071, 1.1e-07, 0.7071), (0.8315, 1.667e-07, 0.5556), (0.9239, 2.496e-07, 0.3827), (0.9808, 3.533e-07, 0.1951), (1.0, 2.318e-07, 5.96e-08), (0.9808, 1.723e-07, -0.1951), (0.9239, 2.496e-07, -0.3827), (0.8315, 1.667e-07, -0.5556), (0.7071, 1.1e-07, -0.7071), (0.5556, 1.132e-07, -0.8315), (0.3827, 6.948e-08, -0.9239), (0.1951, 4.067e-08, -0.9808)], [], [(90, 0, 481), (0, 1, 480, 481), (479, 480, 1, 2), (478, 479, 2, 3), (477, 478, 3, 4), (476, 477, 4, 5), (475, 476, 5, 6), (474, 475, 6, 7), (473, 474, 7, 8), (472, 473, 8, 9), (471, 472, 9, 10), (470, 471, 10, 11), (469, 470, 11, 12), (468, 469, 12, 13), (467, 468, 13, 14), (466, 467, 14), (466, 14, 15), (14, 13, 16, 15), (13, 12, 17, 16), (12, 11, 18, 17), (11, 10, 19, 18), (10, 9, 20, 19), (9, 8, 21, 20), (8, 7, 22, 21), (7, 6, 23, 22), (6, 5, 24, 23), (5, 4, 25, 24), (4, 3, 26, 25), (3, 2, 27, 26), (2, 1, 28, 27), (1, 0, 29, 28), (0, 90, 29), (29, 90, 30), (28, 29, 30, 31), (27, 28, 31, 32), (26, 27, 32, 33), (25, 26, 33, 34), (24, 25, 34, 35), (23, 24, 35, 36), (22, 23, 36, 37), (21, 22, 37, 38), (20, 21, 38, 39), (19, 20, 39, 40), (18, 19, 40, 41), (17, 18, 41, 42), (16, 17, 42, 43), (15, 16, 43, 44), (466, 15, 44), (466, 44, 45), (44, 43, 46, 45), (43, 42, 47, 46), (42, 41, 48, 47), (41, 40, 49, 48), (40, 39, 50, 49), (39, 38, 51, 50), (38, 37, 52, 51), (37, 36, 53, 52), (36, 35, 54, 53), (35, 34, 55, 54), (34, 33, 56, 55), (33, 32, 57, 56), (32, 31, 58, 57), (31, 30, 59, 58), (30, 90, 59), (59, 90, 60), (58, 59, 60, 61), (57, 58, 61, 62), (56, 57, 62, 63), (55, 56, 63, 64), (54, 55, 64, 65), (53, 54, 65, 66), (52, 53, 66, 67), (51, 52, 67, 68), (50, 51, 68, 69), (49, 50, 69, 70), (48, 49, 70, 71), (47, 48, 71, 72), (46, 47, 72, 73), (45, 46, 73, 74), (466, 45, 74), (466, 74, 75), (74, 73, 76, 75), (73, 72, 77, 76), (72, 71, 78, 77), (71, 70, 79, 78), (70, 69, 80, 79), (69, 68, 81, 80), (68, 67, 82, 81), (67, 66, 83, 82), (66, 65, 84, 83), (65, 64, 85, 84), (64, 63, 86, 85), (63, 62, 87, 86), (62, 61, 88, 87), (61, 60, 89, 88), (60, 90, 89), (89, 90, 91), (88, 89, 91, 92), (87, 88, 92, 93), (86, 87, 93, 94), (85, 86, 94, 95), (84, 85, 95, 96), (83, 84, 96, 97), (82, 83, 97, 98), (81, 82, 98, 99), (80, 81, 99, 100), (79, 80, 100, 101), (78, 79, 101, 102), (77, 78, 102, 103), (76, 77, 103, 104), (75, 76, 104, 105), (466, 75, 105), (466, 105, 106), (105, 104, 107, 106), (104, 103, 108, 107), (103, 102, 109, 108), (102, 101, 110, 109), (101, 100, 111, 110), (100, 99, 112, 111), (99, 98, 113, 112), (98, 97, 114, 113), (97, 96, 115, 114), (96, 95, 116, 115), (95, 94, 117, 116), (94, 93, 118, 117), (93, 92, 119, 118), (92, 91, 120, 119), (91, 90, 120), (120, 90, 121), (119, 120, 121, 122), (118, 119, 122, 123), (117, 118, 123, 124), (116, 117, 124, 125), (115, 116, 125, 126), (114, 115, 126, 127), (113, 114, 127, 128), (112, 113, 128, 129), (111, 112, 129, 130), (110, 111, 130, 131), (109, 110, 131, 132), (108, 109, 132, 133), (107, 108, 133, 134), (106, 107, 134, 135), (466, 106, 135), (466, 135, 136), (135, 134, 137, 136), (134, 133, 138, 137), (133, 132, 139, 138), (132, 131, 140, 139), (131, 130, 141, 140), (130, 129, 142, 141), (129, 128, 143, 142), (128, 127, 144, 143), (127, 126, 145, 144), (126, 125, 146, 145), (125, 124, 147, 146), (124, 123, 148, 147), (123, 122, 149, 148), (122, 121, 150, 149), (121, 90, 150), (150, 90, 151), (149, 150, 151, 152), (148, 149, 152, 153), (147, 148, 153, 154), (146, 147, 154, 155), (145, 146, 155, 156), (144, 145, 156, 157), (143, 144, 157, 158), (142, 143, 158, 159), (141, 142, 159, 160), (140, 141, 160, 161), (139, 140, 161, 162), (138, 139, 162, 163), (137, 138, 163, 164), (136, 137, 164, 165), (466, 136, 165), (466, 165, 166), (165, 164, 167, 166), (164, 163, 168, 167), (163, 162, 169, 168), (162, 161, 170, 169), (161, 160, 171, 170), (160, 159, 172, 171), (159, 158, 173, 172), (158, 157, 174, 173), (157, 156, 175, 174), (156, 155, 176, 175), (155, 154, 177, 176), (154, 153, 178, 177), (153, 152, 179, 178), (152, 151, 180, 179), (151, 90, 180), (180, 90, 181), (179, 180, 181, 182), (178, 179, 182, 183), (177, 178, 183, 184), (176, 177, 184, 185), (175, 176, 185, 186), (174, 175, 186, 187), (173, 174, 187, 188), (172, 173, 188, 189), (171, 172, 189, 190), (170, 171, 190, 191), (169, 170, 191, 192), (168, 169, 192, 193), (167, 168, 193, 194), (166, 167, 194, 195), (466, 166, 195), (466, 195, 196), (195, 194, 197, 196), (194, 193, 198, 197), (193, 192, 199, 198), (192, 191, 200, 199), (191, 190, 201, 200), (190, 189, 202, 201), (189, 188, 203, 202), (188, 187, 204, 203), (187, 186, 205, 204), (186, 185, 206, 205), (185, 184, 207, 206), (184, 183, 208, 207), (183, 182, 209, 208), (182, 181, 210, 209), (181, 90, 210), (210, 90, 211), (209, 210, 211, 212), (208, 209, 212, 213), (207, 208, 213, 214), (206, 207, 214, 215), (205, 206, 215, 216), (204, 205, 216, 217), (203, 204, 217, 218), (202, 203, 218, 219), (201, 202, 219, 220), (200, 201, 220, 221), (199, 200, 221, 222), (198, 199, 222, 223), (197, 198, 223, 224), (196, 197, 224, 225), (466, 196, 225), (466, 225, 226), (225, 224, 227, 226), (224, 223, 228, 227), (223, 222, 229, 228), (222, 221, 230, 229), (221, 220, 231, 230), (220, 219, 232, 231), (219, 218, 233, 232), (218, 217, 234, 233), (217, 216, 235, 234), (216, 215, 236, 235), (215, 214, 237, 236), (214, 213, 238, 237), (213, 212, 239, 238), (212, 211, 240, 239), (211, 90, 240), (240, 90, 241), (239, 240, 241, 242), (238, 239, 242, 243), (237, 238, 243, 244), (236, 237, 244, 245), (235, 236, 245, 246), (234, 235, 246, 247), (233, 234, 247, 248), (232, 233, 248, 249), (231, 232, 249, 250), (230, 231, 250, 251), (229, 230, 251, 252), (228, 229, 252, 253), (227, 228, 253, 254), (226, 227, 254, 255), (466, 226, 255), (466, 255, 256), (255, 254, 257, 256), (254, 253, 258, 257), (253, 252, 259, 258), (252, 251, 260, 259), (251, 250, 261, 260), (250, 249, 262, 261), (249, 248, 263, 262), (248, 247, 264, 263), (247, 246, 265, 264), (246, 245, 266, 265), (245, 244, 267, 266), (244, 243, 268, 267), (243, 242, 269, 268), (242, 241, 270, 269), (241, 90, 270), (270, 90, 271), (269, 270, 271, 272), (268, 269, 272, 273), (267, 268, 273, 274), (266, 267, 274, 275), (265, 266, 275, 276), (264, 265, 276, 277), (263, 264, 277, 278), (262, 263, 278, 279), (261, 262, 279, 280), (260, 261, 280, 281), (259, 260, 281, 282), (258, 259, 282, 283), (257, 258, 283, 284), (256, 257, 284, 285), (466, 256, 285), (466, 285, 286), (285, 284, 287, 286), (284, 283, 288, 287), (283, 282, 289, 288), (282, 281, 290, 289), (281, 280, 291, 290), (280, 279, 292, 291), (279, 278, 293, 292), (278, 277, 294, 293), (277, 276, 295, 294), (276, 275, 296, 295), (275, 274, 297, 296), (274, 273, 298, 297), (273, 272, 299, 298), (272, 271, 300, 299), (271, 90, 300), (300, 90, 301), (299, 300, 301, 302), (298, 299, 302, 303), (297, 298, 303, 304), (296, 297, 304, 305), (295, 296, 305, 306), (294, 295, 306, 307), (293, 294, 307, 308), (292, 293, 308, 309), (291, 292, 309, 310), (290, 291, 310, 311), (289, 290, 311, 312), (288, 289, 312, 313), (287, 288, 313, 314), (286, 287, 314, 315), (466, 286, 315), (466, 315, 316), (315, 314, 317, 316), (314, 313, 318, 317), (313, 312, 319, 318), (312, 311, 320, 319), (311, 310, 321, 320), (310, 309, 322, 321), (309, 308, 323, 322), (308, 307, 324, 323), (307, 306, 325, 324), (306, 305, 326, 325), (305, 304, 327, 326), (304, 303, 328, 327), (303, 302, 329, 328), (302, 301, 330, 329), (301, 90, 330), (330, 90, 331), (329, 330, 331, 332), (328, 329, 332, 333), (327, 328, 333, 334), (326, 327, 334, 335), (325, 326, 335, 336), (324, 325, 336, 337), (323, 324, 337, 338), (322, 323, 338, 339), (321, 322, 339, 340), (320, 321, 340, 341), (319, 320, 341, 342), (318, 319, 342, 343), (317, 318, 343, 344), (316, 317, 344, 345), (466, 316, 345), (466, 345, 346), (345, 344, 347, 346), (344, 343, 348, 347), (343, 342, 349, 348), (342, 341, 350, 349), (341, 340, 351, 350), (340, 339, 352, 351), (339, 338, 353, 352), (338, 337, 354, 353), (337, 336, 355, 354), (336, 335, 356, 355), (335, 334, 357, 356), (334, 333, 358, 357), (333, 332, 359, 358), (332, 331, 360, 359), (331, 90, 360), (360, 90, 361), (359, 360, 361, 362), (358, 359, 362, 363), (357, 358, 363, 364), (356, 357, 364, 365), (355, 356, 365, 366), (354, 355, 366, 367), (353, 354, 367, 368), (352, 353, 368, 369), (351, 352, 369, 370), (350, 351, 370, 371), (349, 350, 371, 372), (348, 349, 372, 373), (347, 348, 373, 374), (346, 347, 374, 375), (466, 346, 375), (466, 375, 376), (375, 374, 377, 376), (374, 373, 378, 377), (373, 372, 379, 378), (372, 371, 380, 379), (371, 370, 381, 380), (370, 369, 382, 381), (369, 368, 383, 382), (368, 367, 384, 383), (367, 366, 385, 384), (366, 365, 386, 385), (365, 364, 387, 386), (364, 363, 388, 387), (363, 362, 389, 388), (362, 361, 390, 389), (361, 90, 390), (390, 90, 391), (389, 390, 391, 392), (388, 389, 392, 393), (387, 388, 393, 394), (386, 387, 394, 395), (385, 386, 395, 396), (384, 385, 396, 397), (383, 384, 397, 398), (382, 383, 398, 399), (381, 382, 399, 400), (380, 381, 400, 401), (379, 380, 401, 402), (378, 379, 402, 403), (377, 378, 403, 404), (376, 377, 404, 405), (466, 376, 405), (466, 405, 406), (405, 404, 407, 406), (404, 403, 408, 407), (403, 402, 409, 408), (402, 401, 410, 409), (401, 400, 411, 410), (400, 399, 412, 411), (399, 398, 413, 412), (398, 397, 414, 413), (397, 396, 415, 414), (396, 395, 416, 415), (395, 394, 417, 416), (394, 393, 418, 417), (393, 392, 419, 418), (392, 391, 420, 419), (391, 90, 420), (420, 90, 421), (419, 420, 421, 422), (418, 419, 422, 423), (417, 418, 423, 424), (416, 417, 424, 425), (415, 416, 425, 426), (414, 415, 426, 427), (413, 414, 427, 428), (412, 413, 428, 429), (411, 412, 429, 430), (410, 411, 430, 431), (409, 410, 431, 432), (408, 409, 432, 433), (407, 408, 433, 434), (406, 407, 434, 435), (466, 406, 435), (466, 435, 436), (435, 434, 437, 436), (434, 433, 438, 437), (433, 432, 439, 438), (432, 431, 440, 439), (431, 430, 441, 440), (430, 429, 442, 441), (429, 428, 443, 442), (428, 427, 444, 443), (427, 426, 445, 444), (426, 425, 446, 445), (425, 424, 447, 446), (424, 423, 448, 447), (423, 422, 449, 448), (422, 421, 450, 449), (421, 90, 450), (450, 90, 451), (449, 450, 451, 452), (448, 449, 452, 453), (447, 448, 453, 454), (446, 447, 454, 455), (445, 446, 455, 456), (444, 445, 456, 457), (443, 444, 457, 458), (442, 443, 458, 459), (441, 442, 459, 460), (440, 441, 460, 461), (439, 440, 461, 462), (438, 439, 462, 463), (437, 438, 463, 464), (436, 437, 464, 465), (466, 436, 465), (466, 465, 467), (465, 464, 468, 467), (464, 463, 469, 468), (463, 462, 470, 469), (462, 461, 471, 470), (461, 460, 472, 471), (460, 459, 473, 472), (459, 458, 474, 473), (458, 457, 475, 474), (457, 456, 476, 475), (456, 455, 477, 476), (455, 454, 478, 477), (454, 453, 479, 478), (453, 452, 480, 479), (452, 451, 481, 480), (451, 90, 481)])
me_sphere.materials.append(mat_material_001)
me_sphere.use_remesh_preserve_volume = False
me_sphere.use_remesh_preserve_attributes = False
me_sphere.use_mirror_vertex_groups = False
me_sphere.update()
me_cube_002 = bpy.data.meshes.new('Cube.002')
me_cube_002.from_pydata([(-1.452, 1.0, -1.594), (-1.452, -1.0, -1.594), (-2.149, -1.0, -1.621), (-2.149, 1.0, -1.621), (0.5891, 1.0, 1.075), (0.5891, -1.0, 1.075), (-0.4056, -1.0, 1.197), (-0.4056, 1.0, 1.197), (-1.452, 0.658, -1.594), (-1.452, -0.658, -1.594), (-2.149, -0.658, -1.621), (-2.149, 0.658, -1.621), (0.5891, 0.658, 1.075), (0.5891, -0.658, 1.075), (-0.4056, -0.658, 1.197), (-0.4056, 0.658, 1.197), (0.6126, -1.0, 0.5435), (0.6126, 1.0, 0.5435), (-1.46, -1.0, 1.045), (-1.46, 1.0, 1.045), (0.6126, 0.658, 0.5435), (0.6126, -0.658, 0.5435), (-1.46, -0.658, 1.045), (-1.46, 0.658, 1.045), (-1.428, -1.0, -1.531), (-1.428, 1.0, -1.531), (-2.154, -1.0, -1.562), (-2.154, 1.0, -1.562), (-1.428, 0.658, -1.531), (-1.428, -0.658, -1.531), (-2.154, -0.658, -1.562), (-2.154, 0.658, -1.562), (0.2443, -1.0, 0.1488), (0.2443, 1.0, 0.1488), (-1.58, -1.0, 0.2898), (-1.58, 1.0, 0.2898), (0.2443, 0.658, 0.1488), (0.2443, -0.658, 0.1488), (-1.58, -0.658, 0.2898), (-1.58, 0.658, 0.2898), (0.1162, -1.0, -0.02192), (0.1162, 1.0, -0.02192), (-1.081, -1.0, 0.1166), (-1.081, 1.0, 0.1166), (0.1162, 0.658, -0.02192), (0.1162, -0.658, -0.02192), (-1.081, -0.658, 0.1166), (-1.081, 0.658, 0.1166), (-0.3881, -1.0, -0.5573), (-0.3881, 1.0, -0.5573), (-1.1, -1.0, -0.3984), (-1.1, 1.0, -0.3984), (-0.3881, 0.658, -0.5573), (-0.3881, -0.658, -0.5573), (-1.1, -0.658, -0.3984), (-1.1, 0.658, -0.3984)], [], [(0, 8, 11, 3), (8, 9, 10, 11), (9, 1, 2, 10), (7, 15, 12, 4), (15, 14, 13, 12), (14, 6, 5, 13), (16, 5, 6, 18), (4, 17, 19, 7), (12, 20, 17, 4), (13, 21, 20, 12), (5, 16, 21, 13), (14, 22, 18, 6), (15, 23, 22, 14), (7, 19, 23, 15), (1, 24, 26, 2), (25, 0, 3, 27), (0, 25, 28, 8), (29, 9, 8, 28), (24, 1, 9, 29), (30, 10, 2, 26), (31, 11, 10, 30), (27, 3, 11, 31), (32, 16, 18, 34), (17, 33, 35, 19), (20, 36, 33, 17), (21, 37, 36, 20), (16, 32, 37, 21), (22, 38, 34, 18), (23, 39, 38, 22), (19, 35, 39, 23), (40, 32, 34, 42), (33, 41, 43, 35), (36, 44, 41, 33), (37, 45, 44, 36), (32, 40, 45, 37), (38, 46, 42, 34), (39, 47, 46, 38), (35, 43, 47, 39), (24, 48, 50, 26), (48, 40, 42, 50), (41, 49, 51, 43), (49, 25, 27, 51), (44, 52, 49, 41), (52, 28, 25, 49), (45, 53, 52, 44), (53, 29, 28, 52), (40, 48, 53, 45), (48, 24, 29, 53), (46, 54, 50, 42), (54, 30, 26, 50), (47, 55, 54, 46), (55, 31, 30, 54), (43, 51, 55, 47), (51, 27, 31, 55)])
me_cube_002.materials.append(mat_material_003)
me_cube_002.use_remesh_preserve_volume = False
me_cube_002.use_remesh_preserve_attributes = False
me_cube_002.use_mirror_vertex_groups = False
me_cube_002.update()

# ---- objects
ob_ground_rear = bpy.data.objects.new('Ground_Rear', me_cube_005)
ob_ground_front = bpy.data.objects.new('Ground_Front', me_cube_004)
ob_horse_axis_rear = bpy.data.objects.new('Horse_Axis_Rear', me_cylinder_001)
ob_horse_axis_front = bpy.data.objects.new('Horse_Axis_Front', me_cylinder)
ob_ground_rail = bpy.data.objects.new('Ground_Rail', me_cube_006)
ob_horse_sattle = bpy.data.objects.new('Horse_Sattle', me_cube_001)
ob_lamp = bpy.data.objects.new('Lamp', light_lamp)
ob_horse_tail = bpy.data.objects.new('Horse_Tail', me_cylinder_002)
ob_horse_body = bpy.data.objects.new('Horse_Body', me_cube)
ob_horse_legs_rear = bpy.data.objects.new('Horse_Legs_Rear', me_cube_003)
ob_horse_eyes = bpy.data.objects.new('Horse_Eyes', me_sphere)
ob_horse_legs_front = bpy.data.objects.new('Horse_Legs_Front', me_cube_002)
ob_camera = bpy.data.objects.new('Camera', cam_camera)

# ---- transforms, parenting, visibility, modifiers, constraints
ob_ground_rear.location = (1.552, -0.003562, -0.4548)
ob_ground_rear.rotation_euler = (0.0, -0.1031, 0.0)
ob_ground_rear.scale = (0.3959, 1.443, 0.07374)
ob_ground_rear.lineart.crease_threshold = 0.0
ob_ground_front.location = (-2.499, -0.003562, -0.4663)
ob_ground_front.rotation_euler = (0.0, 0.1138, 0.0)
ob_ground_front.scale = (0.3978, 1.443, 0.07312)
ob_ground_front.lineart.crease_threshold = 0.0
ob_horse_axis_rear.location = (1.629, -0.04775, 1.62)
ob_horse_axis_rear.rotation_euler = (1.571, -0.0, 0.0)
ob_horse_axis_rear.scale = (0.08955, 0.08955, 0.4621)
ob_horse_axis_rear.lineart.crease_threshold = 0.0
ob_horse_axis_front.location = (-1.363, -0.04445, 1.664)
ob_horse_axis_front.rotation_euler = (1.571, -0.0, 0.0)
ob_horse_axis_front.scale = (0.08955, 0.08955, 0.4204)
ob_horse_axis_front.lineart.crease_threshold = 0.0
ob_ground_rail.location = (-0.4091, -1.606, -0.4982)
ob_ground_rail.rotation_euler = (-0.0, 1.571, 0.0)
ob_ground_rail.scale = (0.1588, 0.1566, 4.609)
ob_ground_rail.lineart.crease_threshold = 0.0
_m = ob_ground_rail.modifiers.new('Subsurf', 'SUBSURF')
_m.uv_smooth = 'PRESERVE_CORNERS'
_m.render_levels = 4
_m.show_only_control_edges = False
_m = ob_ground_rail.modifiers.new('Mirror', 'MIRROR')
_m.use_axis = (False, False, True)
_m.mirror_object = ob_horse_axis_front
ob_horse_sattle.location = (0.1889, -0.02266, 2.428)
ob_horse_sattle.scale = (0.7969, 1.323, 0.1078)
ob_horse_sattle.lineart.crease_threshold = 0.0
_m = ob_horse_sattle.modifiers.new('Subsurf', 'SUBSURF')
_m.uv_smooth = 'PRESERVE_CORNERS'
_m.render_levels = 4
_m.show_only_control_edges = False
ob_lamp.location = (-4.491, -6.617, 5.904)
ob_lamp.rotation_euler = (0.6503, 0.05522, 1.866)
ob_lamp.lock_rotations_4d = False
ob_lamp.empty_display_type = 'ARROWS'
ob_lamp.color = (0.0, 0.0, 0.0, 0.0)
ob_lamp.lineart.crease_threshold = 0.0
ob_horse_tail.location = (1.731, -0.03414, 2.342)
ob_horse_tail.rotation_euler = (0.0, 1.051, 0.0)
ob_horse_tail.scale = (0.02679, -0.07381, -0.339)
ob_horse_tail.lineart.crease_threshold = 0.0
ob_horse_tail.use_mesh_mirror_x = True
_vg = ob_horse_tail.vertex_groups.new(name='Group')
_m = ob_horse_tail.modifiers.new('ParticleSystem 1', 'PARTICLE_SYSTEM')
_m = ob_horse_tail.modifiers.new('Subsurf', 'SUBSURF')
_m.uv_smooth = 'PRESERVE_CORNERS'
_m.levels = 2
_m.render_levels = 4
_m.show_only_control_edges = False
ob_horse_body.location = (-0.002351, -0.02242, 1.009)
ob_horse_body.scale = (2.017, 0.2354, 1.0)
ob_horse_body.lineart.crease_threshold = 0.0
_vg = ob_horse_body.vertex_groups.new(name='Group')
_m = ob_horse_body.modifiers.new('Subsurf', 'SUBSURF')
_m.uv_smooth = 'PRESERVE_CORNERS'
_m.render_levels = 4
_m.show_only_control_edges = False
_m = ob_horse_body.modifiers.new('ParticleSystem 1', 'PARTICLE_SYSTEM')
ob_horse_legs_rear.location = (1.363, -0.4414, 0.7783)
ob_horse_legs_rear.rotation_euler = (0.0, -0.1714, 0.0)
ob_horse_legs_rear.scale = (0.5549, -0.1361, 1.373)
ob_horse_legs_rear.lineart.crease_threshold = 0.0
_m = ob_horse_legs_rear.modifiers.new('Subsurf', 'SUBSURF')
_m.uv_smooth = 'PRESERVE_CORNERS'
_m.render_levels = 4
_m.show_only_control_edges = False
_m = ob_horse_legs_rear.modifiers.new('Mirror', 'MIRROR')
_m.use_axis = (False, True, False)
_m.mirror_object = ob_horse_body
_m = ob_horse_legs_rear.modifiers.new('Boolean', 'BOOLEAN')
_m.object = ob_horse_axis_rear
_m.solver = 'FAST'
ob_horse_eyes.location = (-2.67, 0.2374, 3.816)
ob_horse_eyes.scale = (0.09279, 0.1151, 0.09279)
ob_horse_eyes.lineart.crease_threshold = 0.0
_m = ob_horse_eyes.modifiers.new('Mirror', 'MIRROR')
_m.use_axis = (False, True, False)
_m.merge_threshold = 0.014
_m.mirror_object = ob_horse_body
_m = ob_horse_eyes.modifiers.new('Subsurf', 'SUBSURF')
_m.uv_smooth = 'PRESERVE_CORNERS'
_m.render_levels = 4
_m.show_only_control_edges = False
ob_horse_legs_front.location = (-1.274, -0.4719, 0.9689)
ob_horse_legs_front.rotation_euler = (0.0, 0.2095, 0.0)
ob_horse_legs_front.scale = (0.4991, 0.1842, 1.0)
ob_horse_legs_front.lineart.crease_threshold = 0.0
_m = ob_horse_legs_front.modifiers.new('Subsurf', 'SUBSURF')
_m.uv_smooth = 'PRESERVE_CORNERS'
_m.render_levels = 4
_m.show_only_control_edges = False
_m = ob_horse_legs_front.modifiers.new('Mirror', 'MIRROR')
_m.use_axis = (False, True, False)
_m.mirror_object = ob_horse_body
_m = ob_horse_legs_front.modifiers.new('Boolean', 'BOOLEAN')
_m.object = ob_horse_axis_front
_m.solver = 'FAST'
ob_camera.location = (-6.936, -17.55, 5.839)
ob_camera.rotation_euler = (1.333, 0.00092, -0.3205)
ob_camera.scale = (12.11, 12.11, 12.11)
ob_camera.lock_rotations_4d = False
ob_camera.empty_display_type = 'ARROWS'
ob_camera.color = (0.0, 0.0, 0.0, 0.0)
ob_camera.display_type = 'WIRE'
ob_camera.lineart.crease_threshold = 0.0

# ---- collection membership
col_collection_1.objects.link(ob_ground_rear)
col_collection_1.objects.link(ob_ground_front)
col_collection_1.objects.link(ob_horse_axis_rear)
col_collection_1.objects.link(ob_horse_axis_front)
col_collection_1.objects.link(ob_ground_rail)
col_collection_1.objects.link(ob_horse_sattle)
col_collection_1.objects.link(ob_lamp)
col_collection_1.objects.link(ob_horse_tail)
col_collection_1.objects.link(ob_horse_body)
col_collection_1.objects.link(ob_horse_legs_rear)
col_collection_1.objects.link(ob_horse_eyes)
col_collection_1.objects.link(ob_horse_legs_front)
col_collection_1.objects.link(ob_camera)

# ---- scene / render settings (as saved in the file)
scene.camera = ob_camera
scene.frame_start = 1; scene.frame_end = 250; scene.frame_set(1)
scene.render.engine = 'BLENDER_EEVEE_NEXT'
scene.render.image_settings.color_mode = 'RGB'
scene.render.image_settings.compression = 90
scene.render.resolution_percentage = 50
scene.render.dither_intensity = 0.0
scene.render.bake_margin = 2
scene.render.bake_bias = 0.0
scene.cycles.use_denoising = False
scene.cycles.samples = 10
scene.cycles.sampling_pattern = 'TABULATED_SOBOL'
scene.cycles.light_sampling_threshold = 0.0
scene.cycles.use_adaptive_sampling = False
scene.cycles.use_light_tree = False
scene.cycles.blur_glossy = 0.0
scene.cycles.volume_bounces = 1
scene.cycles.pixel_filter_type = 'GAUSSIAN'
scene.cycles.sample_clamp_indirect = 0.0
scene.view_settings.view_transform = 'Standard'
bpy.context.view_layer.update()
